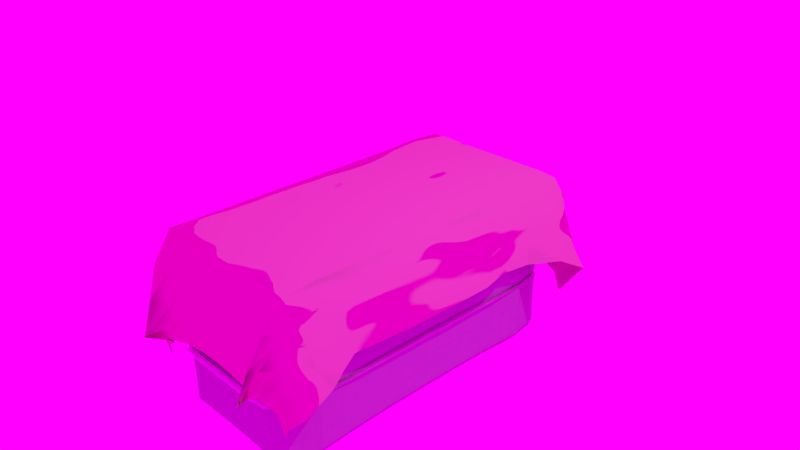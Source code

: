 # Source: bed.blend  (saved by Blender 2.68.0; exported with 4.5.12 LTS)
import bpy
from mathutils import Matrix  # noqa: F401  (used for matrix-valued properties, if any)

bpy.ops.wm.read_factory_settings(use_empty=True)
scene = bpy.context.scene
scene.name = 'Scene'

# ---- collections
col_collection_1 = bpy.data.collections.new('Collection 1'); scene.collection.children.link(col_collection_1)

# ---- images (referenced by path relative to the original .blend; pixels are not part of the script)
import os
ASSET_DIR = os.environ.get("B2B_ASSET_DIR", "")  # directory of the original .blend (textures are referenced by path, not embedded)
HERE = os.path.dirname(os.path.abspath(__file__))  # packed textures are extracted next to this script under _unpacked/

def load_image(name, relpath, width, height, colorspace="sRGB"):
    """Load a texture the original file referenced (path relative to the .blend, or extracted next to this script)."""
    p = next((c for c in (os.path.join(HERE, relpath), os.path.join(ASSET_DIR, relpath)) if relpath and os.path.exists(c)), "")
    if p:
        img = bpy.data.images.load(p, check_existing=True)
        img.name = name
    else:  # same state as the original file: an image datablock whose file is absent (Cycles renders it pink)
        img = bpy.data.images.new(name, width, height)
        img.source = "FILE"
        img.filepath = "//" + (relpath or name)
    img.colorspace_settings.name = colorspace
    return img
img_sky_cloudy_free_hdr = load_image('sky_cloudy_free.hdr', 'sky_cloudy_free.hdr', 1024, 1024, 'Linear Rec.709')

# ---- materials (node trees are filled in below, after node groups)
mat_base = bpy.data.materials.new('base')
mat_base.alpha_threshold = 0.0
mat_base.preview_render_type = 'CUBE'
mat_base.roughness = 0.5
mat_base.line_color = (0.0, 0.0, 0.0, 1.0)
mat_border = bpy.data.materials.new('border')
mat_border.alpha_threshold = 0.0
mat_border.roughness = 0.5
mat_border.line_color = (0.0, 0.0, 0.0, 1.0)
mat_lencol = bpy.data.materials.new('lencol')
mat_lencol.alpha_threshold = 0.0
mat_lencol.roughness = 0.5
mat_lencol.line_color = (0.0, 0.0, 0.0, 1.0)

# ---- material node trees
mat_base.use_nodes = True; mat_base.node_tree.nodes.clear()
_N = mat_base.node_tree.nodes; _L = mat_base.node_tree.links
n0 = _N.new('ShaderNodeOutputMaterial'); n0.name = 'Material Output'; n0.location = (300, 300)
n1 = _N.new('ShaderNodeBsdfDiffuse'); n1.name = 'Diffuse BSDF'; n1.location = (100, 300)
n1.inputs[0].default_value = (0.5838, 0.5638, 0.6038, 1.0)
n1.inputs[1].default_value = 0.016
n2 = _N.new('ShaderNodeTexChecker'); n2.name = 'Checker Texture'; n2.location = (110, 300)
n2.inputs[1].default_value = (0.3913, 0.3796, 0.9699, 1.0)
n2.inputs[2].default_value = (0.9699, 0.9699, 0.9699, 1.0)
n3 = _N.new('ShaderNodeTexCoord'); n3.name = 'Texture Coordinate'; n3.location = (-80, 300)
n4 = _N.new('ShaderNodeDisplacement'); n4.name = 'Displacement'; n4.location = (0, 0)
n4.inputs[1].default_value = 0.0
n4.inputs[2].default_value = 0.1
_L.new(n1.outputs[0], n0.inputs[0])
_L.new(n3.outputs[3], n2.inputs[0])
_L.new(n2.outputs[1], n4.inputs[0])
_L.new(n4.outputs[0], n0.inputs[2])
n0.is_active_output = True
mat_border.use_nodes = True; mat_border.node_tree.nodes.clear()
_N = mat_border.node_tree.nodes; _L = mat_border.node_tree.links
n0 = _N.new('ShaderNodeOutputMaterial'); n0.name = 'Material Output'; n0.location = (300, 300)
n1 = _N.new('ShaderNodeSubsurfaceScattering'); n1.name = 'Subsurface Scattering'; n1.location = (100, 300)
n1.inputs[0].default_value = (0.6647, 0.7357, 0.5557, 1.0)
n1.inputs[1].default_value = 1.0
n1.inputs[2].default_value = (1.0, 1.0, 1.0)
_L.new(n1.outputs[0], n0.inputs[0])
n0.is_active_output = True
mat_lencol.use_nodes = True; mat_lencol.node_tree.nodes.clear()
_N = mat_lencol.node_tree.nodes; _L = mat_lencol.node_tree.links
n0 = _N.new('ShaderNodeOutputMaterial'); n0.name = 'Material Output'; n0.location = (300, 300)
n1 = _N.new('ShaderNodeBsdfToon'); n1.name = 'Toon BSDF'; n1.location = (100, 300)
n1.inputs[0].default_value = (0.8, 0.6373, 0.5325, 1.0)
n1.inputs[1].default_value = 0.698
n2 = _N.new('ShaderNodeTexNoise'); n2.name = 'Musgrave Texture'; n2.location = (100, 300)
n2.width = 150
n2.noise_type = 'HETERO_TERRAIN'
n2.normalize = False
n2.inputs[3].default_value = 1.0
n2.inputs[4].default_value = 1.0
n2.inputs[5].default_value = 1.0
n3 = _N.new('ShaderNodeDisplacement'); n3.name = 'Displacement'; n3.location = (0, 0)
n3.inputs[1].default_value = 0.0
n3.inputs[2].default_value = 0.1
_L.new(n1.outputs[0], n0.inputs[0])
_L.new(n2.outputs[0], n3.inputs[0])
_L.new(n3.outputs[0], n0.inputs[2])
n0.is_active_output = True

# ---- world
world_world = bpy.data.worlds.new('World'); scene.world = world_world
world_world.use_nodes = True; world_world.node_tree.nodes.clear()
_N = world_world.node_tree.nodes; _L = world_world.node_tree.links
n0 = _N.new('ShaderNodeOutputWorld'); n0.name = 'World Output'; n0.location = (300, 300)
n1 = _N.new('ShaderNodeBackground'); n1.name = 'Background'; n1.location = (10, 300)
n1.inputs[0].default_value = (0.05088, 0.05088, 0.05088, 1.0)
n2 = _N.new('ShaderNodeBackground'); n2.name = 'Background.001'; n2.location = (110, 300)
n3 = _N.new('ShaderNodeTexImage'); n3.name = 'Image Texture'; n3.location = (-80, 300)
n3.width = 140
n3.image = img_sky_cloudy_free_hdr
n4 = _N.new('ShaderNodeTexCoord'); n4.name = 'Texture Coordinate'; n4.location = (-270, 300)
_L.new(n2.outputs[0], n0.inputs[0])
_L.new(n3.outputs[0], n2.inputs[0])
_L.new(n4.outputs[5], n3.inputs[0])
n0.is_active_output = True
world_world.color = (0.05088, 0.05088, 0.05088)
world_world.use_sun_shadow = False
world_world.sun_shadow_jitter_overblur = 0.0
world_world.cycles.sampling_method = 'MANUAL'
world_world.cycles.sample_map_resolution = 256

# ---- cameras
cam_camera = bpy.data.cameras.new('Camera')
cam_camera.clip_end = 100.0
cam_camera.lens = 35.0
cam_camera.sensor_width = 32.0
cam_camera.sensor_height = 18.0
cam_camera.ortho_scale = 7.314
cam_camera.dof.focus_distance = 0.0

# ---- lights
light_lamp = bpy.data.lights.new('Lamp', 'POINT')
light_lamp.transmission_factor = 0.0
light_lamp.cutoff_distance = 30.0
light_lamp.energy = 100.0
light_lamp.shadow_buffer_clip_start = 1.001
light_lamp.shadow_soft_size = 0.1
light_lamp.shadow_maximum_resolution = 0.006
light_lamp.use_absolute_resolution = True
light_lamp.cycles.use_multiple_importance_sampling = False

# ---- meshes
me_cube_002 = bpy.data.meshes.new('Cube.002')
me_cube_002.from_pydata([(-0.9512, -2.121, 0.5039), (-0.9512, 2.121, 0.5039), (0.9512, 2.121, 0.5039), (0.9512, -2.121, 0.5039), (-0.9512, -2.121, 1.405), (-0.9512, 2.121, 1.405), (0.9512, 2.121, 1.405), (0.9512, -2.121, 1.405), (-0.9566, 0.0, 1.405), (-0.9676, 2.159, 0.9547), (-0.9566, 0.0, 0.5044), (-0.9676, -2.159, 0.9547), (0.0, 2.157, 1.411), (0.9676, 2.159, 0.9547), (0.0, 2.157, 0.4982), (0.9566, 0.0, 1.405), (0.9676, -2.159, 0.9547), (0.9566, 0.0, 0.5044), (0.0, -2.157, 1.411), (0.0, -2.157, 0.4982), (-1.0, 0.0, 0.9547), (0.0, 2.26, 0.9547), (1.0, 0.0, 0.9547), (0.0, -2.26, 0.9547), (0.0, 0.0, 0.487), (0.0, 0.0, 1.422), (-0.9665, 1.142, 1.412), (-0.9702, 2.162, 0.7175), (-0.9665, -1.142, 0.4973), (-0.9702, -2.162, 1.192), (0.5063, 2.161, 1.414), (0.9702, 2.162, 0.7175), (-0.5063, 2.161, 0.4952), (0.9665, -1.142, 1.412), (0.9702, -2.162, 0.7175), (0.9665, 1.142, 0.4973), (-0.5063, -2.161, 1.414), (0.5063, -2.161, 0.4952), (-0.9665, -1.142, 1.412), (-0.9702, 2.162, 1.192), (-0.9665, 1.142, 0.4973), (-0.9702, -2.162, 0.7175), (-0.5063, 2.161, 1.414), (0.9702, 2.162, 1.192), (0.5063, 2.161, 0.4952), (0.9665, 1.142, 1.412), (0.9702, -2.162, 1.192), (0.9665, -1.142, 0.4973), (0.5063, -2.161, 1.414), (-0.5063, -2.161, 0.4952), (-1.004, 0.0, 0.7176), (-1.004, 0.0, 1.192), (-1.015, -1.146, 0.9547), (-1.015, 1.146, 0.9547), (0.0, 2.265, 0.7176), (0.0, 2.265, 1.192), (-0.5068, 2.267, 0.9547), (0.5068, 2.267, 0.9547), (1.004, 0.0, 0.7176), (1.004, 0.0, 1.192), (1.015, 1.146, 0.9547), (1.015, -1.146, 0.9547), (0.0, -2.265, 0.7176), (0.0, -2.265, 1.192), (0.5068, -2.267, 0.9547), (-0.5068, -2.267, 0.9547), (0.5068, 0.0, 0.4821), (-0.5068, 0.0, 0.4821), (0.0, -1.146, 0.4758), (0.0, 1.146, 0.4758), (-0.5068, 0.0, 1.427), (0.5068, 0.0, 1.427), (0.0, -1.146, 1.434), (0.0, 1.146, 1.434), (-1.02, 1.146, 0.717), (0.507, 2.272, 0.7174), (1.02, -1.146, 0.717), (-0.507, -2.272, 0.7174), (0.5076, 1.146, 0.4712), (-0.5076, 1.146, 1.438), (-1.02, -1.146, 0.717), (-1.02, -1.146, 1.192), (-1.02, 1.146, 1.192), (-0.507, 2.272, 0.7174), (-0.507, 2.272, 1.192), (0.507, 2.272, 1.192), (1.02, 1.146, 0.717), (1.02, 1.146, 1.192), (1.02, -1.146, 1.192), (0.507, -2.272, 0.7174), (0.507, -2.272, 1.192), (-0.507, -2.272, 1.192), (0.5076, -1.146, 0.4712), (-0.5076, -1.146, 0.4712), (-0.5076, 1.146, 0.4712), (-0.5076, -1.146, 1.438), (0.5076, -1.146, 1.438), (0.5076, 1.146, 1.438), (-0.9858, 1.726, 1.426), (-0.9732, 2.163, 0.5925), (-0.9858, -1.726, 0.483), (-0.9732, -2.163, 1.317), (0.7691, 2.166, 1.419), (0.9732, 2.163, 0.5925), (-0.7691, 2.166, 0.4902), (0.9858, -1.726, 1.426), (0.9732, -2.163, 0.5925), (0.9858, 1.726, 0.483), (-0.7691, -2.166, 1.419), (0.7691, -2.166, 0.4902), (-0.9858, -1.726, 1.426), (-0.9732, 2.163, 1.317), (-0.9858, 1.726, 0.483), (-0.9732, -2.163, 0.5925), (-0.7691, 2.166, 1.419), (0.9732, 2.163, 1.317), (0.7691, 2.166, 0.4902), (0.9858, 1.726, 1.426), (0.9732, -2.163, 1.317), (0.9858, -1.726, 0.483), (0.7691, -2.166, 1.419), (-0.7691, -2.166, 0.4902), (-1.011, 0.0, 0.5952), (-1.011, 0.0, 1.314), (-1.046, -1.736, 0.9547), (-1.001, 0.5664, 0.9547), (0.0, 2.267, 0.5947), (0.0, 2.267, 1.315), (-0.7691, 2.275, 0.9547), (0.2506, 2.261, 0.9547), (1.011, 0.0, 0.5952), (1.011, 0.0, 1.314), (1.046, 1.736, 0.9547), (1.001, -0.5664, 0.9547), (0.0, -2.267, 0.5947), (0.0, -2.267, 1.315), (0.7691, -2.275, 0.9547), (-0.2506, -2.261, 0.9547), (0.7681, 0.0, 0.4729), (-0.7681, 0.0, 0.4729), (0.0, -1.736, 0.4532), (0.0, 0.5664, 0.4861), (-0.7681, 0.0, 1.436), (0.7681, 0.0, 1.436), (0.0, -1.736, 1.456), (0.0, 0.5664, 1.423), (-0.9575, 0.566, 1.406), (-0.9679, 2.159, 0.8376), (-0.9575, -0.566, 0.5038), (-0.9679, -2.159, 1.072), (0.2504, 2.157, 1.411), (0.9679, 2.159, 0.8376), (-0.2504, 2.157, 0.4979), (0.9575, -0.566, 1.406), (0.9679, -2.159, 0.8376), (0.9575, 0.566, 0.5038), (-0.2504, -2.157, 1.411), (0.2504, -2.157, 0.4979), (-0.9575, -0.566, 1.406), (-0.9679, 2.159, 1.072), (-0.9575, 0.566, 0.5038), (-0.9679, -2.159, 0.8376), (-0.2504, 2.157, 1.411), (0.9679, 2.159, 1.072), (0.2504, 2.157, 0.4979), (0.9575, 0.566, 1.406), (0.9679, -2.159, 1.072), (0.9575, -0.566, 0.5038), (0.2504, -2.157, 1.411), (-0.2504, -2.157, 0.4979), (-1.0, 0.0, 0.8375), (-1.0, 0.0, 1.072), (-1.001, -0.5664, 0.9547), (-1.046, 1.736, 0.9547), (0.0, 2.261, 0.8375), (0.0, 2.261, 1.072), (-0.2506, 2.261, 0.9547), (0.7691, 2.275, 0.9547), (1.0, 0.0, 0.8375), (1.0, 0.0, 1.072), (1.001, 0.5664, 0.9547), (1.046, -1.736, 0.9547), (0.0, -2.261, 0.8375), (0.0, -2.261, 1.072), (0.2506, -2.261, 0.9547), (-0.7691, -2.275, 0.9547), (0.2506, 0.0, 0.4866), (-0.2506, 0.0, 0.4866), (0.0, -0.5664, 0.4861), (0.0, 1.736, 0.4532), (-0.2506, 0.0, 1.423), (0.2506, 0.0, 1.423), (0.0, -0.5664, 1.423), (0.0, 1.736, 1.456), (-1.024, 1.145, 0.5917), (-1.016, 1.146, 0.8375), (-1.006, 0.5664, 0.7176), (-1.048, 1.736, 0.7148), (0.5073, 2.273, 0.5933), (0.5068, 2.268, 0.8375), (0.2506, 2.265, 0.7176), (0.7699, 2.278, 0.7166), (1.024, -1.145, 0.5917), (1.016, -1.146, 0.8375), (1.006, -0.5664, 0.7176), (1.048, -1.736, 0.7148), (-0.5073, -2.273, 0.5933), (-0.5068, -2.268, 0.8375), (-0.2506, -2.265, 0.7176), (-0.7699, -2.278, 0.7166), (0.7728, 1.146, 0.4635), (0.2506, 1.146, 0.4754), (0.5068, 0.5664, 0.4811), (0.5105, 1.737, 0.4499), (-0.7728, 1.146, 1.446), (-0.2506, 1.146, 1.434), (-0.5068, 0.5664, 1.428), (-0.5105, 1.737, 1.459), (-1.024, -1.145, 0.5917), (-1.016, -1.146, 0.8375), (-1.048, -1.736, 0.7148), (-1.006, -0.5664, 0.7176), (-1.016, -1.146, 1.072), (-1.024, -1.145, 1.318), (-1.048, -1.736, 1.195), (-1.006, -0.5664, 1.192), (-1.016, 1.146, 1.072), (-1.024, 1.145, 1.318), (-1.006, 0.5664, 1.192), (-1.048, 1.736, 1.195), (-0.5073, 2.273, 0.5933), (-0.5068, 2.268, 0.8375), (-0.7699, 2.278, 0.7166), (-0.2506, 2.265, 0.7176), (-0.5068, 2.268, 1.072), (-0.5073, 2.273, 1.316), (-0.7699, 2.278, 1.193), (-0.2506, 2.265, 1.192), (0.5068, 2.268, 1.072), (0.5073, 2.273, 1.316), (0.2506, 2.265, 1.192), (0.7699, 2.278, 1.193), (1.024, 1.145, 0.5917), (1.016, 1.146, 0.8375), (1.048, 1.736, 0.7148), (1.006, 0.5664, 0.7176), (1.016, 1.146, 1.072), (1.024, 1.145, 1.318), (1.048, 1.736, 1.195), (1.006, 0.5664, 1.192), (1.016, -1.146, 1.072), (1.024, -1.145, 1.318), (1.006, -0.5664, 1.192), (1.048, -1.736, 1.195), (0.5073, -2.273, 0.5933), (0.5068, -2.268, 0.8375), (0.7699, -2.278, 0.7166), (0.2506, -2.265, 0.7176), (0.5068, -2.268, 1.072), (0.5073, -2.273, 1.316), (0.7699, -2.278, 1.193), (0.2506, -2.265, 1.192), (-0.5068, -2.268, 1.072), (-0.5073, -2.273, 1.316), (-0.2506, -2.265, 1.192), (-0.7699, -2.278, 1.193), (0.7728, -1.146, 0.4635), (0.2506, -1.146, 0.4754), (0.5105, -1.737, 0.4499), (0.5068, -0.5664, 0.4811), (-0.2506, -1.146, 0.4754), (-0.7728, -1.146, 0.4635), (-0.5105, -1.737, 0.4499), (-0.5068, -0.5664, 0.4811), (-0.2506, 1.146, 0.4754), (-0.7728, 1.146, 0.4635), (-0.5068, 0.5664, 0.4811), (-0.5105, 1.737, 0.4499), (-0.7728, -1.146, 1.446), (-0.2506, -1.146, 1.434), (-0.5105, -1.737, 1.459), (-0.5068, -0.5664, 1.428), (0.2506, -1.146, 1.434), (0.7728, -1.146, 1.446), (0.5105, -1.737, 1.459), (0.5068, -0.5664, 1.428), (0.2506, 1.146, 1.434), (0.7728, 1.146, 1.446), (0.5068, 0.5664, 1.428), (0.5105, 1.737, 1.459), (-1.048, 1.734, 0.5841), (0.7716, 2.276, 0.5903), (1.048, -1.734, 0.5841), (-0.7716, -2.276, 0.5903), (0.7826, 1.737, 0.4462), (-0.7826, 1.737, 1.463), (-1.012, -0.5664, 0.5949), (-1.002, -0.5664, 1.072), (-1.046, 1.736, 1.072), (-0.2506, 2.267, 0.5946), (-0.2506, 2.261, 1.072), (0.7691, 2.275, 1.072), (1.012, 0.5664, 0.5949), (1.002, 0.5664, 1.072), (1.046, -1.736, 1.072), (0.2506, -2.267, 0.5946), (0.2506, -2.261, 1.072), (-0.7691, -2.275, 1.072), (0.7685, -0.5665, 0.4721), (-0.2506, -0.5664, 0.4857), (-0.251, 1.736, 0.4529), (-0.7685, -0.5665, 1.437), (0.2506, -0.5664, 1.424), (0.251, 1.736, 1.456), (-1.012, 0.5664, 0.5949), (-1.002, 0.5664, 0.8375), (-1.046, 1.736, 0.8372), (0.2506, 2.267, 0.5946), (0.2506, 2.261, 0.8375), (0.7691, 2.275, 0.8374), (1.012, -0.5664, 0.5949), (1.002, -0.5664, 0.8375), (1.046, -1.736, 0.8372), (-0.2506, -2.267, 0.5946), (-0.2506, -2.261, 0.8375), (-0.7691, -2.275, 0.8374), (0.7685, 0.5665, 0.4721), (0.2506, 0.5664, 0.4857), (0.251, 1.736, 0.4529), (-0.7685, 0.5665, 1.437), (-0.2506, 0.5664, 1.424), (-0.251, 1.736, 1.456), (-1.048, -1.734, 0.5841), (-1.046, -1.736, 0.8372), (-1.002, -0.5664, 0.8375), (-1.046, -1.736, 1.072), (-1.048, -1.734, 1.325), (-1.012, -0.5664, 1.314), (-1.002, 0.5664, 1.072), (-1.012, 0.5664, 1.314), (-1.048, 1.734, 1.325), (-0.7716, 2.276, 0.5903), (-0.7691, 2.275, 0.8374), (-0.2506, 2.261, 0.8375), (-0.7691, 2.275, 1.072), (-0.7716, 2.276, 1.319), (-0.2506, 2.267, 1.315), (0.2506, 2.261, 1.072), (0.2506, 2.267, 1.315), (0.7716, 2.276, 1.319), (1.048, 1.734, 0.5841), (1.046, 1.736, 0.8372), (1.002, 0.5664, 0.8375), (1.046, 1.736, 1.072), (1.048, 1.734, 1.325), (1.012, 0.5664, 1.314), (1.002, -0.5664, 1.072), (1.012, -0.5664, 1.314), (1.048, -1.734, 1.325), (0.7716, -2.276, 0.5903), (0.7691, -2.275, 0.8374), (0.2506, -2.261, 0.8375), (0.7691, -2.275, 1.072), (0.7716, -2.276, 1.319), (0.2506, -2.267, 1.315), (-0.2506, -2.261, 1.072), (-0.2506, -2.267, 1.315), (-0.7716, -2.276, 1.319), (0.7826, -1.737, 0.4462), (0.251, -1.736, 0.4529), (0.2506, -0.5664, 0.4857), (-0.251, -1.736, 0.4529), (-0.7826, -1.737, 0.4462), (-0.7685, -0.5665, 0.4721), (-0.2506, 0.5664, 0.4857), (-0.7685, 0.5665, 0.4721), (-0.7826, 1.737, 0.4462), (-0.7826, -1.737, 1.463), (-0.251, -1.736, 1.456), (-0.2506, -0.5664, 1.424), (0.251, -1.736, 1.456), (0.7826, -1.737, 1.463), (0.7685, -0.5665, 1.437), (0.2506, 0.5664, 1.424), (0.7685, 0.5665, 1.437), (0.7826, 1.737, 1.463), (-0.9672, -2.15, 1.39), (-0.9672, 2.15, 1.39), (0.9672, 2.15, 1.39), (0.9672, -2.15, 1.39), (-1.027, 3.972e-11, 1.383), (-1.986e-11, 2.31, 1.388), (1.027, 3.972e-11, 1.383), (-1.986e-11, -2.31, 1.388), (-1.038, 1.203, 1.39), (0.5344, 2.312, 1.391), (1.038, -1.203, 1.39), (-0.5344, -2.312, 1.391), (-1.038, -1.203, 1.39), (-0.5344, 2.312, 1.391), (1.038, 1.203, 1.39), (0.5344, -2.312, 1.391), (-1.036, 1.764, 1.396), (-0.9807, -2.176, 1.342), (0.7875, 2.288, 1.392), (1.036, -1.764, 1.396), (-0.7875, -2.288, 1.392), (-1.036, -1.764, 1.396), (-0.9807, 2.176, 1.342), (-0.7875, 2.288, 1.392), (0.9807, 2.176, 1.342), (1.036, 1.764, 1.396), (0.9807, -2.176, 1.342), (0.7875, -2.288, 1.392), (-1.055, 3.972e-11, 1.336), (-1.986e-11, 2.367, 1.338), (1.055, 3.972e-11, 1.336), (-1.986e-11, -2.367, 1.338), (-1.03, 0.6013, 1.385), (0.2664, 2.311, 1.389), (1.03, -0.6013, 1.385), (-0.2664, -2.311, 1.389), (-1.03, -0.6013, 1.385), (-0.2664, 2.311, 1.389), (1.03, 0.6013, 1.385), (0.2664, -2.311, 1.389), (-1.067, -1.206, 1.341), (-1.067, 1.206, 1.341), (-0.5355, 2.367, 1.34), (0.5355, 2.367, 1.34), (1.067, 1.206, 1.341), (1.067, -1.206, 1.341), (0.5355, -2.367, 1.34), (-0.5355, -2.367, 1.34), (-1.062, -1.773, 1.345), (-1.058, -0.6019, 1.337), (-1.058, 0.6019, 1.337), (-1.062, 1.773, 1.345), (-0.7917, 2.336, 1.342), (-0.2666, 2.368, 1.338), (0.2666, 2.368, 1.338), (0.7917, 2.336, 1.342), (1.062, 1.773, 1.345), (1.058, 0.6019, 1.337), (1.058, -0.6019, 1.337), (1.062, -1.773, 1.345), (0.7917, -2.336, 1.342), (0.2666, -2.368, 1.338), (-0.2666, -2.368, 1.338), (-0.7917, -2.336, 1.342), (-0.9512, -2.121, -0.3185), (-0.9512, 2.121, -0.3185), (0.9512, 2.121, -0.3185), (0.9512, -2.121, -0.3185), (-0.9512, -2.121, 0.5831), (-0.9512, 2.121, 0.5831), (0.9512, 2.121, 0.5831), (0.9512, -2.121, 0.5831), (-0.9566, 0.0, 0.5826), (-0.9676, 2.159, 0.1323), (-0.9566, 0.0, -0.3179), (-0.9676, -2.159, 0.1323), (0.0, 2.157, 0.5888), (0.9676, 2.159, 0.1323), (0.0, 2.157, -0.3241), (0.9566, 0.0, 0.5826), (0.9676, -2.159, 0.1323), (0.9566, 0.0, -0.3179), (0.0, -2.157, 0.5888), (0.0, -2.157, -0.3241), (-1.0, 0.0, 0.1323), (0.0, 2.26, 0.1323), (1.0, 0.0, 0.1323), (0.0, -2.26, 0.1323), (0.0, 0.0, -0.3354), (0.0, 0.0, 0.6), (-0.9665, 1.142, 0.5897), (-0.9702, 2.162, -0.1048), (-0.9665, -1.142, -0.3251), (-0.9702, -2.162, 0.3695), (0.5063, 2.161, 0.5918), (0.9702, 2.162, -0.1048), (-0.5063, 2.161, -0.3271), (0.9665, -1.142, 0.5897), (0.9702, -2.162, -0.1048), (0.9665, 1.142, -0.3251), (-0.5063, -2.161, 0.5918), (0.5063, -2.161, -0.3271), (-0.9665, -1.142, 0.5897), (-0.9702, 2.162, 0.3695), (-0.9665, 1.142, -0.3251), (-0.9702, -2.162, -0.1048), (-0.5063, 2.161, 0.5918), (0.9702, 2.162, 0.3695), (0.5063, 2.161, -0.3271), (0.9665, 1.142, 0.5897), (0.9702, -2.162, 0.3695), (0.9665, -1.142, -0.3251), (0.5063, -2.161, 0.5918), (-0.5063, -2.161, -0.3271), (-1.004, 0.0, -0.1047), (-1.004, 0.0, 0.3694), (-1.015, -1.146, 0.1323), (-1.015, 1.146, 0.1323), (0.0, 2.265, -0.1047), (0.0, 2.265, 0.3694), (-0.5068, 2.267, 0.1323), (0.5068, 2.267, 0.1323), (1.004, 0.0, -0.1047), (1.004, 0.0, 0.3694), (1.015, 1.146, 0.1323), (1.015, -1.146, 0.1323), (0.0, -2.265, -0.1047), (0.0, -2.265, 0.3694), (0.5068, -2.267, 0.1323), (-0.5068, -2.267, 0.1323), (0.5068, 0.0, -0.3403), (-0.5068, 0.0, -0.3403), (0.0, -1.146, -0.3465), (0.0, 1.146, -0.3465), (-0.5068, 0.0, 0.6049), (0.5068, 0.0, 0.6049), (0.0, -1.146, 0.6112), (0.0, 1.146, 0.6112), (-1.02, 1.146, -0.1053), (0.507, 2.272, -0.105), (1.02, -1.146, -0.1053), (-0.507, -2.272, -0.105), (0.5076, 1.146, -0.3512), (-0.5076, 1.146, 0.6158), (-1.02, -1.146, -0.1053), (-1.02, -1.146, 0.37), (-1.02, 1.146, 0.37), (-0.507, 2.272, -0.105), (-0.507, 2.272, 0.3696), (0.507, 2.272, 0.3696), (1.02, 1.146, -0.1053), (1.02, 1.146, 0.37), (1.02, -1.146, 0.37), (0.507, -2.272, -0.105), (0.507, -2.272, 0.3696), (-0.507, -2.272, 0.3696), (0.5076, -1.146, -0.3512), (-0.5076, -1.146, -0.3512), (-0.5076, 1.146, -0.3512), (-0.5076, -1.146, 0.6158), (0.5076, -1.146, 0.6158), (0.5076, 1.146, 0.6158), (-0.9858, 1.726, 0.604), (-0.9732, 2.163, -0.2298), (-0.9858, -1.726, -0.3393), (-0.9732, -2.163, 0.4945), (0.7691, 2.166, 0.5968), (0.9732, 2.163, -0.2298), (-0.7691, 2.166, -0.3322), (0.9858, -1.726, 0.604), (0.9732, -2.163, -0.2298), (0.9858, 1.726, -0.3393), (-0.7691, -2.166, 0.5968), (0.7691, -2.166, -0.3322), (-0.9858, -1.726, 0.604), (-0.9732, 2.163, 0.4945), (-0.9858, 1.726, -0.3393), (-0.9732, -2.163, -0.2298), (-0.7691, 2.166, 0.5968), (0.9732, 2.163, 0.4945), (0.7691, 2.166, -0.3322), (0.9858, 1.726, 0.604), (0.9732, -2.163, 0.4945), (0.9858, -1.726, -0.3393), (0.7691, -2.166, 0.5968), (-0.7691, -2.166, -0.3322), (-1.011, 0.0, -0.2272), (-1.011, 0.0, 0.4918), (-1.046, -1.736, 0.1323), (-1.001, 0.5664, 0.1323), (0.0, 2.267, -0.2277), (0.0, 2.267, 0.4923), (-0.7691, 2.275, 0.1323), (0.2506, 2.261, 0.1323), (1.011, 0.0, -0.2272), (1.011, 0.0, 0.4918), (1.046, 1.736, 0.1323), (1.001, -0.5664, 0.1323), (0.0, -2.267, -0.2277), (0.0, -2.267, 0.4923), (0.7691, -2.275, 0.1323), (-0.2506, -2.261, 0.1323), (0.7681, 0.0, -0.3494), (-0.7681, 0.0, -0.3494), (0.0, -1.736, -0.3691), (0.0, 0.5664, -0.3363), (-0.7681, 0.0, 0.6141), (0.7681, 0.0, 0.6141), (0.0, -1.736, 0.6338), (0.0, 0.5664, 0.6009), (-0.9575, 0.566, 0.5832), (-0.9679, 2.159, 0.01522), (-0.9575, -0.566, -0.3185), (-0.9679, -2.159, 0.2494), (0.2504, 2.157, 0.5891), (0.9679, 2.159, 0.01522), (-0.2504, 2.157, -0.3244), (0.9575, -0.566, 0.5832), (0.9679, -2.159, 0.01522), (0.9575, 0.566, -0.3185), (-0.2504, -2.157, 0.5891), (0.2504, -2.157, -0.3244), (-0.9575, -0.566, 0.5832), (-0.9679, 2.159, 0.2494), (-0.9575, 0.566, -0.3185), (-0.9679, -2.159, 0.01522), (-0.2504, 2.157, 0.5891), (0.9679, 2.159, 0.2494), (0.2504, 2.157, -0.3244), (0.9575, 0.566, 0.5832), (0.9679, -2.159, 0.2494), (0.9575, -0.566, -0.3185), (0.2504, -2.157, 0.5891), (-0.2504, -2.157, -0.3244), (-1.0, 0.0, 0.01513), (-1.0, 0.0, 0.2495), (-1.001, -0.5664, 0.1323), (-1.046, 1.736, 0.1323), (0.0, 2.261, 0.01513), (0.0, 2.261, 0.2495), (-0.2506, 2.261, 0.1323), (0.7691, 2.275, 0.1323), (1.0, 0.0, 0.01513), (1.0, 0.0, 0.2495), (1.001, 0.5664, 0.1323), (1.046, -1.736, 0.1323), (0.0, -2.261, 0.01513), (0.0, -2.261, 0.2495), (0.2506, -2.261, 0.1323), (-0.7691, -2.275, 0.1323), (0.2506, 0.0, -0.3358), (-0.2506, 0.0, -0.3358), (0.0, -0.5664, -0.3363), (0.0, 1.736, -0.3691), (-0.2506, 0.0, 0.6004), (0.2506, 0.0, 0.6004), (0.0, -0.5664, 0.6009), (0.0, 1.736, 0.6338), (-1.024, 1.145, -0.2307), (-1.016, 1.146, 0.01513), (-1.006, 0.5664, -0.1047), (-1.048, 1.736, -0.1075), (0.5073, 2.273, -0.2291), (0.5068, 2.268, 0.01513), (0.2506, 2.265, -0.1047), (0.7699, 2.278, -0.1058), (1.024, -1.145, -0.2307), (1.016, -1.146, 0.01513), (1.006, -0.5664, -0.1047), (1.048, -1.736, -0.1075), (-0.5073, -2.273, -0.2291), (-0.5068, -2.268, 0.01513), (-0.2506, -2.265, -0.1047), (-0.7699, -2.278, -0.1058), (0.7728, 1.146, -0.3588), (0.2506, 1.146, -0.3469), (0.5068, 0.5664, -0.3412), (0.5105, 1.737, -0.3725), (-0.7728, 1.146, 0.6235), (-0.2506, 1.146, 0.6116), (-0.5068, 0.5664, 0.6059), (-0.5105, 1.737, 0.6371), (-1.024, -1.145, -0.2307), (-1.016, -1.146, 0.01513), (-1.048, -1.736, -0.1075), (-1.006, -0.5664, -0.1047), (-1.016, -1.146, 0.2495), (-1.024, -1.145, 0.4953), (-1.048, -1.736, 0.3722), (-1.006, -0.5664, 0.3694), (-1.016, 1.146, 0.2495), (-1.024, 1.145, 0.4953), (-1.006, 0.5664, 0.3694), (-1.048, 1.736, 0.3722), (-0.5073, 2.273, -0.2291), (-0.5068, 2.268, 0.01513), (-0.7699, 2.278, -0.1058), (-0.2506, 2.265, -0.1047), (-0.5068, 2.268, 0.2495), (-0.5073, 2.273, 0.4937), (-0.7699, 2.278, 0.3704), (-0.2506, 2.265, 0.3694), (0.5068, 2.268, 0.2495), (0.5073, 2.273, 0.4937), (0.2506, 2.265, 0.3694), (0.7699, 2.278, 0.3704), (1.024, 1.145, -0.2307), (1.016, 1.146, 0.01513), (1.048, 1.736, -0.1075), (1.006, 0.5664, -0.1047), (1.016, 1.146, 0.2495), (1.024, 1.145, 0.4953), (1.048, 1.736, 0.3722), (1.006, 0.5664, 0.3694), (1.016, -1.146, 0.2495), (1.024, -1.145, 0.4953), (1.006, -0.5664, 0.3694), (1.048, -1.736, 0.3722), (0.5073, -2.273, -0.2291), (0.5068, -2.268, 0.01513), (0.7699, -2.278, -0.1058), (0.2506, -2.265, -0.1047), (0.5068, -2.268, 0.2495), (0.5073, -2.273, 0.4937), (0.7699, -2.278, 0.3704), (0.2506, -2.265, 0.3694), (-0.5068, -2.268, 0.2495), (-0.5073, -2.273, 0.4937), (-0.2506, -2.265, 0.3694), (-0.7699, -2.278, 0.3704), (0.7728, -1.146, -0.3588), (0.2506, -1.146, -0.3469), (0.5105, -1.737, -0.3725), (0.5068, -0.5664, -0.3412), (-0.2506, -1.146, -0.3469), (-0.7728, -1.146, -0.3588), (-0.5105, -1.737, -0.3725), (-0.5068, -0.5664, -0.3412), (-0.2506, 1.146, -0.3469), (-0.7728, 1.146, -0.3588), (-0.5068, 0.5664, -0.3412), (-0.5105, 1.737, -0.3725), (-0.7728, -1.146, 0.6235), (-0.2506, -1.146, 0.6116), (-0.5105, -1.737, 0.6371), (-0.5068, -0.5664, 0.6059), (0.2506, -1.146, 0.6116), (0.7728, -1.146, 0.6235), (0.5105, -1.737, 0.6371), (0.5068, -0.5664, 0.6059), (0.2506, 1.146, 0.6116), (0.7728, 1.146, 0.6235), (0.5068, 0.5664, 0.6059), (0.5105, 1.737, 0.6371), (-1.048, 1.734, -0.2383), (0.7716, 2.276, -0.2321), (1.048, -1.734, -0.2383), (-0.7716, -2.276, -0.2321), (0.7826, 1.737, -0.3762), (-0.7826, 1.737, 0.6408), (-1.012, -0.5664, -0.2275), (-1.002, -0.5664, 0.2495), (-1.046, 1.736, 0.2498), (-0.2506, 2.267, -0.2278), (-0.2506, 2.261, 0.2495), (0.7691, 2.275, 0.2496), (1.012, 0.5664, -0.2275), (1.002, 0.5664, 0.2495), (1.046, -1.736, 0.2498), (0.2506, -2.267, -0.2278), (0.2506, -2.261, 0.2495), (-0.7691, -2.275, 0.2496), (0.7685, -0.5665, -0.3502), (-0.2506, -0.5664, -0.3367), (-0.251, 1.736, -0.3694), (-0.7685, -0.5665, 0.6149), (0.2506, -0.5664, 0.6013), (0.251, 1.736, 0.6341), (-1.012, 0.5664, -0.2275), (-1.002, 0.5664, 0.01513), (-1.046, 1.736, 0.01484), (0.2506, 2.267, -0.2278), (0.2506, 2.261, 0.01513), (0.7691, 2.275, 0.01502), (1.012, -0.5664, -0.2275), (1.002, -0.5664, 0.01513), (1.046, -1.736, 0.01484), (-0.2506, -2.267, -0.2278), (-0.2506, -2.261, 0.01513), (-0.7691, -2.275, 0.01502), (0.7685, 0.5665, -0.3502), (0.2506, 0.5664, -0.3367), (0.251, 1.736, -0.3694), (-0.7685, 0.5665, 0.6149), (-0.2506, 0.5664, 0.6013), (-0.251, 1.736, 0.6341), (-1.048, -1.734, -0.2383), (-1.046, -1.736, 0.01484), (-1.002, -0.5664, 0.01513), (-1.046, -1.736, 0.2498), (-1.048, -1.734, 0.5029), (-1.012, -0.5664, 0.4921), (-1.002, 0.5664, 0.2495), (-1.012, 0.5664, 0.4921), (-1.048, 1.734, 0.5029), (-0.7716, 2.276, -0.2321), (-0.7691, 2.275, 0.01502), (-0.2506, 2.261, 0.01513), (-0.7691, 2.275, 0.2496), (-0.7716, 2.276, 0.4967), (-0.2506, 2.267, 0.4924), (0.2506, 2.261, 0.2495), (0.2506, 2.267, 0.4924), (0.7716, 2.276, 0.4967), (1.048, 1.734, -0.2383), (1.046, 1.736, 0.01484), (1.002, 0.5664, 0.01513), (1.046, 1.736, 0.2498), (1.048, 1.734, 0.5029), (1.012, 0.5664, 0.4921), (1.002, -0.5664, 0.2495), (1.012, -0.5664, 0.4921), (1.048, -1.734, 0.5029), (0.7716, -2.276, -0.2321), (0.7691, -2.275, 0.01502), (0.2506, -2.261, 0.01513), (0.7691, -2.275, 0.2496), (0.7716, -2.276, 0.4967), (0.2506, -2.267, 0.4924), (-0.2506, -2.261, 0.2495), (-0.2506, -2.267, 0.4924), (-0.7716, -2.276, 0.4967), (0.7826, -1.737, -0.3762), (0.251, -1.736, -0.3694), (0.2506, -0.5664, -0.3367), (-0.251, -1.736, -0.3694), (-0.7826, -1.737, -0.3762), (-0.7685, -0.5665, -0.3502), (-0.2506, 0.5664, -0.3367), (-0.7685, 0.5665, -0.3502), (-0.7826, 1.737, -0.3762), (-0.7826, -1.737, 0.6408), (-0.251, -1.736, 0.6341), (-0.2506, -0.5664, 0.6013), (0.251, -1.736, 0.6341), (0.7826, -1.737, 0.6408), (0.7685, -0.5665, 0.6149), (0.2506, 0.5664, 0.6013), (0.7685, 0.5665, 0.6149), (0.7826, 1.737, 0.6408), (-0.9672, -2.15, 0.5675), (-0.9672, 2.15, 0.5675), (0.9672, 2.15, 0.5675), (0.9672, -2.15, 0.5675), (-1.027, 3.972e-11, 0.5611), (-1.986e-11, 2.31, 0.5657), (1.027, 3.972e-11, 0.5611), (-1.986e-11, -2.31, 0.5657), (-1.038, 1.203, 0.5679), (0.5344, 2.312, 0.5682), (1.038, -1.203, 0.5679), (-0.5344, -2.312, 0.5682), (-1.038, -1.203, 0.5679), (-0.5344, 2.312, 0.5682), (1.038, 1.203, 0.5679), (0.5344, -2.312, 0.5682), (-1.036, 1.764, 0.5732), (-0.9807, -2.176, 0.5192), (0.7875, 2.288, 0.5698), (1.036, -1.764, 0.5732), (-0.7875, -2.288, 0.5698), (-1.036, -1.764, 0.5732), (-0.9807, 2.176, 0.5192), (-0.7875, 2.288, 0.5698), (0.9807, 2.176, 0.5192), (1.036, 1.764, 0.5732), (0.9807, -2.176, 0.5192), (0.7875, -2.288, 0.5698), (-1.055, 3.972e-11, 0.5139), (-1.986e-11, 2.367, 0.5157), (1.055, 3.972e-11, 0.5139), (-1.986e-11, -2.367, 0.5157), (-1.03, 0.6013, 0.5626), (0.2664, 2.311, 0.5663), (1.03, -0.6013, 0.5626), (-0.2664, -2.311, 0.5663), (-1.03, -0.6013, 0.5626), (-0.2664, 2.311, 0.5663), (1.03, 0.6013, 0.5626), (0.2664, -2.311, 0.5663), (-1.067, -1.206, 0.519), (-1.067, 1.206, 0.519), (-0.5355, 2.367, 0.5177), (0.5355, 2.367, 0.5177), (1.067, 1.206, 0.519), (1.067, -1.206, 0.519), (0.5355, -2.367, 0.5177), (-0.5355, -2.367, 0.5177), (-1.062, -1.773, 0.523), (-1.058, -0.6019, 0.515), (-1.058, 0.6019, 0.515), (-1.062, 1.773, 0.523), (-0.7917, 2.336, 0.5194), (-0.2666, 2.368, 0.5161), (0.2666, 2.368, 0.5161), (0.7917, 2.336, 0.5194), (1.062, 1.773, 0.523), (1.058, 0.6019, 0.515), (1.058, -0.6019, 0.515), (1.062, -1.773, 0.523), (0.7917, -2.336, 0.5194), (0.2666, -2.368, 0.5161), (-0.2666, -2.368, 0.5161), (-0.7917, -2.336, 0.5194), (1.145, -2.305, 0.2882), (-1.149, -2.367, 0.2675), (1.253, 2.393, 0.2716), (-1.133, 2.396, 0.2867), (0.03501, -2.408, 0.7863), (0.06457, 2.429, 0.7871), (1.255, -0.01312, 0.9594), (-1.162, 0.01281, 0.9596), (0.05034, -0.0001402, 2.063), (-0.853, -2.822, 0.9019), (-0.8442, 2.788, 0.8822), (1.23, 1.666, 0.9565), (-1.016, -1.656, 0.9652), (0.9725, -2.781, 0.8734), (0.9859, 2.791, 0.8835), (1.414, -1.679, 1.008), (-1.114, 1.691, 0.9902), (0.06051, 1.766, 2.066), (0.04074, -1.765, 2.074), (-1.056, 0.00592, 2.057), (1.157, -0.006155, 2.057), (1.159, 1.756, 2.05), (-1.055, 1.77, 2.083), (-1.058, -1.757, 2.05), (1.156, -1.77, 2.083), (-0.8593, -2.462, 0.6618), (-0.7573, 2.395, 0.6828), (1.724, 2.241, 0.8809), (-1.601, -2.159, 0.8781), (0.8111, -2.395, 0.695), (0.9245, 2.384, 0.6762), (1.665, -2.38, 0.8913), (-1.602, 2.258, 0.8954), (0.06491, 2.406, 1.669), (0.03715, -2.407, 1.668), (-1.136, 0.009045, 1.514), (0.6053, -0.003297, 2.063), (-0.5179, -2.446, 0.7893), (-0.4898, 2.449, 0.7891), (1.25, 0.8481, 0.9541), (-1.172, -0.8592, 0.9538), (0.5888, -2.444, 0.7885), (0.6184, 2.447, 0.7898), (1.224, -0.8923, 0.9641), (-1.168, 0.8837, 0.9645), (0.0559, 0.8836, 2.063), (0.04489, -0.8838, 2.063), (-0.5046, 0.003063, 2.063), (1.237, -0.009253, 1.514), (1.148, 2.464, 1.688), (1.159, 0.8769, 2.055), (0.6185, 1.763, 2.084), (1.232, 1.705, 1.51), (-1.021, 2.466, 1.686), (-1.053, 0.8884, 2.06), (-1.153, 1.752, 1.54), (-0.4976, 1.769, 2.075), (-1.058, -0.8771, 2.054), (-1.048, -2.464, 1.687), (-1.093, -1.701, 1.513), (-0.5173, -1.762, 2.095), (1.155, -0.8885, 2.061), (1.121, -2.466, 1.686), (0.5989, -1.769, 2.071), (1.308, -1.744, 1.549), (1.383, 2.335, 1.303), (-0.4903, 2.388, 1.669), (-0.5113, -0.8808, 2.066), (1.229, -0.8923, 1.52), (0.6204, 2.402, 1.67), (0.6119, 0.8804, 2.066), (1.242, 0.8723, 1.509), (-1.26, 2.349, 1.321), (-1.138, 0.8921, 1.519), (-0.4998, 0.8864, 2.063), (-1.146, -0.8727, 1.509), (-1.28, -2.317, 1.299), (-0.5185, -2.409, 1.671), (0.6008, -0.8866, 2.063), (0.5922, -2.387, 1.668), (1.315, -2.334, 1.315), (-1.053, -2.444, 0.5153), (-0.9774, 2.379, 0.5153), (1.457, 2.394, 0.5669), (-1.364, -2.358, 0.5633), (0.9837, -2.279, 0.512), (1.131, 2.418, 0.5186), (1.352, -2.405, 0.5815), (-1.345, 2.407, 0.5845), (0.06479, 2.419, 1.228), (0.03602, -2.408, 1.227), (-1.137, 0.01087, 1.236), (0.3278, -0.001666, 2.063), (-0.2424, -2.414, 0.7869), (-0.2128, 2.435, 0.7874), (1.262, 0.4239, 0.9564), (-1.164, -0.4253, 0.9564), (0.3123, -2.42, 0.7858), (0.3419, 2.423, 0.7868), (1.258, -0.4535, 0.9622), (-1.153, 0.4485, 0.9615), (0.05322, 0.4419, 2.063), (0.0475, -0.4421, 2.063), (-0.2271, 0.001398, 2.063), (1.238, -0.01106, 1.236), (1.045, 2.633, 1.292), (1.159, 0.4353, 2.056), (0.3395, 1.764, 2.066), (1.243, 1.747, 1.785), (-0.9113, 2.63, 1.289), (-1.055, 0.4473, 2.058), (-1.149, 1.708, 1.265), (-0.7767, 1.771, 2.075), (-1.057, -0.4356, 2.056), (-0.9393, -2.645, 1.298), (-1.053, -1.666, 1.24), (-0.7943, -1.764, 2.139), (1.156, -0.4474, 2.059), (1.026, -2.627, 1.284), (0.3198, -1.767, 2.071), (1.25, -1.755, 1.821), (-0.742, -2.611, 0.8167), (-0.6987, 2.618, 0.8137), (1.583, 1.911, 1.056), (-1.392, -1.817, 1.064), (0.7997, -2.63, 0.8143), (0.8218, 2.596, 0.8227), (1.679, -2.018, 1.104), (-1.485, 1.89, 1.108), (0.06275, 2.207, 2.062), (0.03809, -2.206, 2.061), (-1.138, 0.007277, 1.791), (0.8816, -0.005021, 2.091), (-0.7623, -2.575, 0.8126), (-0.752, 2.539, 0.8017), (1.165, 1.265, 0.956), (-1.153, -1.3, 0.9498), (0.8468, -2.545, 0.8016), (0.8756, 2.549, 0.8065), (1.193, -1.325, 0.9681), (-1.156, 1.325, 0.9661), (0.05826, 1.325, 2.063), (0.04274, -1.325, 2.063), (-0.7807, 0.004852, 2.092), (1.24, -0.007524, 1.792), (1.18, 2.197, 2.043), (1.159, 1.319, 2.052), (0.8942, 1.764, 2.137), (1.227, 1.672, 1.234), (-1.058, 2.214, 2.052), (-1.053, 1.329, 2.064), (-1.139, 1.755, 1.817), (-0.2185, 1.768, 2.07), (-1.058, -1.319, 2.051), (-1.078, -2.198, 2.043), (-1.14, -1.749, 1.784), (-0.2383, -1.764, 2.077), (1.155, -1.329, 2.065), (1.159, -2.214, 2.052), (0.878, -1.771, 2.071), (1.361, -1.699, 1.28), (1.174, 2.422, 1.039), (1.358, 2.085, 1.524), (1.26, 2.364, 1.551), (1.527, 2.283, 1.072), (-0.4895, 2.4, 1.228), (-0.496, 2.21, 2.06), (-0.7545, 2.403, 1.672), (-0.2132, 2.409, 1.669), (-0.5077, -0.4388, 2.063), (-0.515, -1.323, 2.075), (-0.7857, -0.8781, 2.109), (-0.2334, -0.8825, 2.063), (1.234, -0.4506, 1.517), (1.223, -1.329, 1.523), (1.241, -0.8907, 1.797), (1.217, -0.8902, 1.242), (0.6187, 2.409, 1.228), (0.6209, 2.203, 2.063), (0.3428, 2.403, 1.669), (0.8797, 2.42, 1.679), (0.6158, 1.323, 2.072), (0.6084, 0.4385, 2.063), (0.3341, 0.8822, 2.063), (0.8866, 0.8778, 2.107), (1.215, 1.307, 1.508), (1.244, 0.4319, 1.512), (1.238, 0.8751, 1.787), (1.243, 0.8662, 1.231), (-1.024, 2.411, 1.034), (-1.289, 2.116, 1.558), (-1.415, 2.315, 1.093), (-1.1, 2.356, 1.548), (-1.141, 1.327, 1.522), (-1.137, 0.4505, 1.516), (-1.145, 0.8879, 1.241), (-1.142, 0.8903, 1.797), (-0.4986, 1.328, 2.063), (-0.5019, 0.4448, 2.063), (-0.7767, 0.8876, 2.082), (-0.2221, 0.8851, 2.063), (-1.138, -0.4322, 1.511), (-1.143, -1.309, 1.506), (-1.155, -0.866, 1.231), (-1.137, -0.8752, 1.787), (-1.235, -2.065, 1.521), (-1.093, -2.43, 1.035), (-1.422, -2.249, 1.07), (-1.163, -2.356, 1.549), (-0.5198, -2.202, 2.06), (-0.5174, -2.416, 1.229), (-0.7795, -2.424, 1.68), (-0.2408, -2.407, 1.669), (0.6028, -0.4449, 2.063), (0.5997, -1.328, 2.063), (0.323, -0.8852, 2.063), (0.8778, -0.8878, 2.081), (0.5968, -2.21, 2.061), (0.5896, -2.398, 1.226), (0.3151, -2.407, 1.668), (0.8545, -2.403, 1.672), (1.409, -2.135, 1.561), (1.039, -2.333, 1.028), (1.15, -2.323, 1.539), (1.47, -2.341, 1.085), (1.295, 2.385, 0.7914), (-0.2125, 2.41, 1.228), (-0.2301, -0.4406, 2.063), (1.238, -0.4524, 1.239), (0.8832, 2.46, 1.239), (0.8897, 1.32, 2.115), (1.199, 1.287, 1.231), (-0.9021, 2.473, 1.178), (-1.135, 1.333, 1.8), (-0.2203, 1.327, 2.063), (-1.138, -0.434, 1.789), (-1.154, -2.147, 1.776), (-0.2409, -2.204, 2.06), (0.8795, -0.4464, 2.086), (0.8772, -2.211, 2.071), (1.501, -2.101, 1.3), (1.054, 2.465, 1.175), (1.257, 2.153, 1.776), (1.443, 2.028, 1.265), (-0.7628, 2.447, 1.233), (-0.7765, 2.211, 2.071), (-0.2163, 2.208, 2.061), (-0.783, -0.4365, 2.099), (-0.7891, -1.32, 2.116), (-0.2362, -1.324, 2.063), (1.24, -0.449, 1.794), (1.236, -1.333, 1.801), (1.217, -1.331, 1.245), (0.3422, 2.42, 1.228), (0.3418, 2.205, 2.063), (0.8999, 2.201, 2.063), (0.3371, 1.323, 2.063), (0.3308, 0.4403, 2.063), (0.884, 0.4363, 2.097), (1.24, 1.314, 1.785), (1.239, 0.4338, 1.79), (1.25, 0.4298, 1.234), (-1.18, 2.384, 0.8059), (-1.349, 2.042, 1.297), (-1.209, 2.191, 1.816), (-1.152, 1.323, 1.244), (-1.14, 0.4521, 1.239), (-1.139, 0.4487, 1.794), (-0.7759, 1.329, 2.075), (-0.7785, 0.4462, 2.087), (-0.2244, 0.4433, 2.063), (-1.145, -0.4302, 1.233), (-1.147, -1.302, 1.227), (-1.139, -1.315, 1.784), (-1.292, -1.986, 1.261), (-1.201, -2.371, 0.7865), (-0.9667, -2.476, 1.172), (-0.7984, -2.2, 2.061), (-0.7794, -2.466, 1.24), (-0.2415, -2.409, 1.228), (0.3252, -0.4435, 2.063), (0.3214, -1.327, 2.063), (0.8772, -1.329, 2.072), (0.3172, -2.208, 2.061), (0.3134, -2.398, 1.227), (0.861, -2.454, 1.233), (1.313, -2.192, 1.818), (0.985, -2.469, 1.181), (1.204, -2.336, 0.8054)], [], [(290, 99, 1, 112), (291, 103, 2, 116), (292, 106, 3, 119), (293, 113, 0, 121), (294, 116, 2, 107), (295, 114, 5, 98), (296, 122, 10, 148), (297, 171, 20, 172), (298, 159, 9, 173), (299, 126, 14, 152), (300, 175, 21, 176), (301, 163, 13, 177), (302, 130, 17, 155), (303, 179, 22, 180), (304, 166, 16, 181), (305, 134, 19, 157), (306, 183, 23, 184), (307, 149, 11, 185), (308, 138, 17, 167), (309, 187, 24, 188), (310, 152, 14, 189), (311, 142, 8, 158), (312, 191, 25, 192), (313, 150, 12, 193), (314, 194, 40, 160), (315, 195, 74, 196), (316, 147, 27, 197), (317, 198, 44, 164), (318, 199, 75, 200), (319, 151, 31, 201), (320, 202, 47, 167), (321, 203, 76, 204), (322, 154, 34, 205), (323, 206, 49, 169), (324, 207, 77, 208), (325, 161, 41, 209), (326, 210, 35, 155), (327, 211, 78, 212), (328, 164, 44, 213), (329, 214, 26, 146), (330, 215, 79, 216), (331, 162, 42, 217), (332, 218, 28, 100), (333, 219, 80, 220), (334, 170, 50, 221), (335, 222, 52, 124), (336, 223, 81, 224), (337, 123, 51, 225), (338, 226, 53, 125), (339, 227, 82, 228), (340, 111, 39, 229), (341, 230, 32, 104), (342, 231, 83, 232), (343, 174, 54, 233), (344, 234, 56, 128), (345, 235, 84, 236), (346, 127, 55, 237), (347, 238, 57, 129), (348, 239, 85, 240), (349, 115, 43, 241), (350, 242, 35, 107), (351, 243, 86, 244), (352, 178, 58, 245), (353, 246, 60, 132), (354, 247, 87, 248), (355, 131, 59, 249), (356, 250, 61, 133), (357, 251, 88, 252), (358, 118, 46, 253), (359, 254, 37, 109), (360, 255, 89, 256), (361, 182, 62, 257), (362, 258, 64, 136), (363, 259, 90, 260), (364, 135, 63, 261), (365, 262, 65, 137), (366, 263, 91, 264), (367, 101, 29, 265), (368, 266, 47, 119), (369, 267, 92, 268), (370, 186, 66, 269), (371, 270, 68, 140), (372, 271, 93, 272), (373, 139, 67, 273), (374, 274, 69, 141), (375, 275, 94, 276), (376, 104, 32, 277), (377, 278, 38, 110), (378, 279, 95, 280), (379, 190, 70, 281), (380, 282, 72, 144), (381, 283, 96, 284), (382, 143, 71, 285), (383, 286, 73, 145), (384, 287, 97, 288), (385, 102, 30, 289), (194, 290, 112, 40), (74, 197, 290, 194), (197, 27, 99, 290), (198, 291, 116, 44), (75, 201, 291, 198), (201, 31, 103, 291), (202, 292, 119, 47), (76, 205, 292, 202), (205, 34, 106, 292), (206, 293, 121, 49), (77, 209, 293, 206), (209, 41, 113, 293), (210, 294, 107, 35), (78, 213, 294, 210), (213, 44, 116, 294), (214, 295, 98, 26), (79, 217, 295, 214), (217, 42, 114, 295), (218, 296, 148, 28), (80, 221, 296, 218), (221, 50, 122, 296), (222, 297, 172, 52), (81, 225, 297, 222), (225, 51, 171, 297), (226, 298, 173, 53), (82, 229, 298, 226), (229, 39, 159, 298), (230, 299, 152, 32), (83, 233, 299, 230), (233, 54, 126, 299), (234, 300, 176, 56), (84, 237, 300, 234), (237, 55, 175, 300), (238, 301, 177, 57), (85, 241, 301, 238), (241, 43, 163, 301), (242, 302, 155, 35), (86, 245, 302, 242), (245, 58, 130, 302), (246, 303, 180, 60), (87, 249, 303, 246), (249, 59, 179, 303), (250, 304, 181, 61), (88, 253, 304, 250), (253, 46, 166, 304), (254, 305, 157, 37), (89, 257, 305, 254), (257, 62, 134, 305), (258, 306, 184, 64), (90, 261, 306, 258), (261, 63, 183, 306), (262, 307, 185, 65), (91, 265, 307, 262), (265, 29, 149, 307), (266, 308, 167, 47), (92, 269, 308, 266), (269, 66, 138, 308), (270, 309, 188, 68), (93, 273, 309, 270), (273, 67, 187, 309), (274, 310, 189, 69), (94, 277, 310, 274), (277, 32, 152, 310), (278, 311, 158, 38), (95, 281, 311, 278), (281, 70, 142, 311), (282, 312, 192, 72), (96, 285, 312, 282), (285, 71, 191, 312), (286, 313, 193, 73), (97, 289, 313, 286), (289, 30, 150, 313), (122, 314, 160, 10), (50, 196, 314, 122), (196, 74, 194, 314), (170, 315, 196, 50), (20, 125, 315, 170), (125, 53, 195, 315), (195, 316, 197, 74), (53, 173, 316, 195), (173, 9, 147, 316), (126, 317, 164, 14), (54, 200, 317, 126), (200, 75, 198, 317), (174, 318, 200, 54), (21, 129, 318, 174), (129, 57, 199, 318), (199, 319, 201, 75), (57, 177, 319, 199), (177, 13, 151, 319), (130, 320, 167, 17), (58, 204, 320, 130), (204, 76, 202, 320), (178, 321, 204, 58), (22, 133, 321, 178), (133, 61, 203, 321), (203, 322, 205, 76), (61, 181, 322, 203), (181, 16, 154, 322), (134, 323, 169, 19), (62, 208, 323, 134), (208, 77, 206, 323), (182, 324, 208, 62), (23, 137, 324, 182), (137, 65, 207, 324), (207, 325, 209, 77), (65, 185, 325, 207), (185, 11, 161, 325), (138, 326, 155, 17), (66, 212, 326, 138), (212, 78, 210, 326), (186, 327, 212, 66), (24, 141, 327, 186), (141, 69, 211, 327), (211, 328, 213, 78), (69, 189, 328, 211), (189, 14, 164, 328), (142, 329, 146, 8), (70, 216, 329, 142), (216, 79, 214, 329), (190, 330, 216, 70), (25, 145, 330, 190), (145, 73, 215, 330), (215, 331, 217, 79), (73, 193, 331, 215), (193, 12, 162, 331), (113, 332, 100, 0), (41, 220, 332, 113), (220, 80, 218, 332), (161, 333, 220, 41), (11, 124, 333, 161), (124, 52, 219, 333), (219, 334, 221, 80), (52, 172, 334, 219), (172, 20, 170, 334), (149, 335, 124, 11), (29, 224, 335, 149), (224, 81, 222, 335), (101, 336, 224, 29), (110, 38, 398, 407), (168, 18, 393, 425), (223, 337, 225, 81), (165, 15, 392, 424), (162, 12, 391, 423), (171, 338, 125, 20), (51, 228, 338, 171), (228, 82, 226, 338), (123, 339, 228, 51), (26, 98, 402, 394), (18, 156, 421, 393), (227, 340, 229, 82), (339, 123, 414, 436), (15, 153, 420, 392), (99, 341, 104, 1), (27, 232, 341, 99), (232, 83, 230, 341), (147, 342, 232, 27), (9, 128, 342, 147), (128, 56, 231, 342), (231, 343, 233, 83), (56, 176, 343, 231), (176, 21, 174, 343), (159, 344, 128, 9), (39, 236, 344, 159), (236, 84, 234, 344), (111, 345, 236, 39), (12, 150, 419, 391), (336, 101, 403, 434), (235, 346, 237, 84), (101, 367, 449, 403), (135, 364, 447, 417), (175, 347, 129, 21), (55, 240, 347, 175), (240, 85, 238, 347), (127, 348, 240, 55), (7, 120, 413, 389), (6, 117, 411, 388), (239, 349, 241, 85), (5, 114, 409, 387), (108, 4, 386, 406), (103, 350, 107, 2), (31, 244, 350, 103), (244, 86, 242, 350), (151, 351, 244, 31), (13, 132, 351, 151), (132, 60, 243, 351), (243, 352, 245, 86), (60, 180, 352, 243), (180, 22, 178, 352), (163, 353, 132, 13), (43, 248, 353, 163), (248, 87, 246, 353), (115, 354, 248, 43), (105, 7, 389, 405), (102, 6, 388, 404), (247, 355, 249, 87), (118, 358, 445, 412), (131, 355, 443, 416), (179, 356, 133, 22), (59, 252, 356, 179), (252, 88, 250, 356), (131, 357, 252, 59), (115, 349, 441, 410), (127, 346, 439, 415), (251, 358, 253, 88), (111, 340, 437, 408), (158, 8, 390, 422), (106, 359, 109, 3), (34, 256, 359, 106), (256, 89, 254, 359), (154, 360, 256, 34), (16, 136, 360, 154), (136, 64, 255, 360), (255, 361, 257, 89), (64, 184, 361, 255), (184, 23, 182, 361), (166, 362, 136, 16), (46, 260, 362, 166), (260, 90, 258, 362), (118, 363, 260, 46), (123, 337, 435, 414), (8, 146, 418, 390), (259, 364, 261, 90), (367, 263, 433, 449), (263, 366, 448, 433), (183, 365, 137, 23), (63, 264, 365, 183), (264, 91, 262, 365), (135, 366, 264, 63), (364, 259, 432, 447), (259, 363, 446, 432), (263, 367, 265, 91), (4, 110, 407, 386), (358, 251, 431, 445), (109, 368, 119, 3), (37, 268, 368, 109), (268, 92, 266, 368), (157, 369, 268, 37), (19, 140, 369, 157), (140, 68, 267, 369), (267, 370, 269, 92), (68, 188, 370, 267), (188, 24, 186, 370), (169, 371, 140, 19), (49, 272, 371, 169), (272, 93, 270, 371), (121, 372, 272, 49), (0, 100, 372, 121), (100, 28, 271, 372), (271, 373, 273, 93), (28, 148, 373, 271), (148, 10, 139, 373), (187, 374, 141, 24), (67, 276, 374, 187), (276, 94, 274, 374), (139, 375, 276, 67), (10, 160, 375, 139), (160, 40, 275, 375), (275, 376, 277, 94), (40, 112, 376, 275), (112, 1, 104, 376), (108, 377, 110, 4), (36, 280, 377, 108), (280, 95, 278, 377), (156, 378, 280, 36), (18, 144, 378, 156), (144, 72, 279, 378), (279, 379, 281, 95), (72, 192, 379, 279), (192, 25, 190, 379), (168, 380, 144, 18), (48, 284, 380, 168), (284, 96, 282, 380), (120, 381, 284, 48), (7, 105, 381, 120), (105, 33, 283, 381), (283, 382, 285, 96), (33, 153, 382, 283), (153, 15, 143, 382), (191, 383, 145, 25), (71, 288, 383, 191), (288, 97, 286, 383), (143, 384, 288, 71), (15, 165, 384, 143), (165, 45, 287, 384), (287, 385, 289, 97), (45, 117, 385, 287), (117, 6, 102, 385), (386, 407, 434, 403), (407, 398, 426, 434), (398, 422, 435, 426), (422, 390, 414, 435), (390, 418, 436, 414), (418, 394, 427, 436), (394, 402, 437, 427), (402, 387, 408, 437), (387, 409, 438, 408), (409, 399, 428, 438), (399, 423, 439, 428), (423, 391, 415, 439), (391, 419, 440, 415), (419, 395, 429, 440), (395, 404, 441, 429), (404, 388, 410, 441), (388, 411, 442, 410), (411, 400, 430, 442), (400, 424, 443, 430), (424, 392, 416, 443), (392, 420, 444, 416), (420, 396, 431, 444), (396, 405, 445, 431), (405, 389, 412, 445), (389, 413, 446, 412), (413, 401, 432, 446), (401, 425, 447, 432), (425, 393, 417, 447), (393, 421, 448, 417), (421, 397, 433, 448), (397, 406, 449, 433), (406, 386, 403, 449), (345, 111, 408, 438), (348, 127, 415, 440), (146, 26, 394, 418), (354, 115, 410, 442), (38, 158, 422, 398), (357, 131, 416, 444), (363, 118, 412, 446), (366, 135, 417, 448), (223, 336, 434, 426), (337, 223, 426, 435), (227, 339, 436, 427), (340, 227, 427, 437), (30, 102, 404, 395), (33, 105, 405, 396), (36, 108, 406, 397), (114, 42, 399, 409), (117, 45, 400, 411), (235, 345, 438, 428), (120, 48, 401, 413), (346, 235, 428, 439), (239, 348, 440, 429), (349, 239, 429, 441), (150, 30, 395, 419), (153, 33, 396, 420), (247, 354, 442, 430), (156, 36, 397, 421), (355, 247, 430, 443), (42, 162, 423, 399), (45, 165, 424, 400), (251, 357, 444, 431), (48, 168, 425, 401), (98, 5, 387, 402), (740, 549, 451, 562), (741, 553, 452, 566), (742, 556, 453, 569), (743, 563, 450, 571), (744, 566, 452, 557), (745, 564, 455, 548), (746, 572, 460, 598), (747, 621, 470, 622), (748, 609, 459, 623), (749, 576, 464, 602), (750, 625, 471, 626), (751, 613, 463, 627), (752, 580, 467, 605), (753, 629, 472, 630), (754, 616, 466, 631), (755, 584, 469, 607), (756, 633, 473, 634), (757, 599, 461, 635), (758, 588, 467, 617), (759, 637, 474, 638), (760, 602, 464, 639), (761, 592, 458, 608), (762, 641, 475, 642), (763, 600, 462, 643), (764, 644, 490, 610), (765, 645, 524, 646), (766, 597, 477, 647), (767, 648, 494, 614), (768, 649, 525, 650), (769, 601, 481, 651), (770, 652, 497, 617), (771, 653, 526, 654), (772, 604, 484, 655), (773, 656, 499, 619), (774, 657, 527, 658), (775, 611, 491, 659), (776, 660, 485, 605), (777, 661, 528, 662), (778, 614, 494, 663), (779, 664, 476, 596), (780, 665, 529, 666), (781, 612, 492, 667), (782, 668, 478, 550), (783, 669, 530, 670), (784, 620, 500, 671), (785, 672, 502, 574), (786, 673, 531, 674), (787, 573, 501, 675), (788, 676, 503, 575), (789, 677, 532, 678), (790, 561, 489, 679), (791, 680, 482, 554), (792, 681, 533, 682), (793, 624, 504, 683), (794, 684, 506, 578), (795, 685, 534, 686), (796, 577, 505, 687), (797, 688, 507, 579), (798, 689, 535, 690), (799, 565, 493, 691), (800, 692, 485, 557), (801, 693, 536, 694), (802, 628, 508, 695), (803, 696, 510, 582), (804, 697, 537, 698), (805, 581, 509, 699), (806, 700, 511, 583), (807, 701, 538, 702), (808, 568, 496, 703), (809, 704, 487, 559), (810, 705, 539, 706), (811, 632, 512, 707), (812, 708, 514, 586), (813, 709, 540, 710), (814, 585, 513, 711), (815, 712, 515, 587), (816, 713, 541, 714), (817, 551, 479, 715), (818, 716, 497, 569), (819, 717, 542, 718), (820, 636, 516, 719), (821, 720, 518, 590), (822, 721, 543, 722), (823, 589, 517, 723), (824, 724, 519, 591), (825, 725, 544, 726), (826, 554, 482, 727), (827, 728, 488, 560), (828, 729, 545, 730), (829, 640, 520, 731), (830, 732, 522, 594), (831, 733, 546, 734), (832, 593, 521, 735), (833, 736, 523, 595), (834, 737, 547, 738), (835, 552, 480, 739), (644, 740, 562, 490), (524, 647, 740, 644), (647, 477, 549, 740), (648, 741, 566, 494), (525, 651, 741, 648), (651, 481, 553, 741), (652, 742, 569, 497), (526, 655, 742, 652), (655, 484, 556, 742), (656, 743, 571, 499), (527, 659, 743, 656), (659, 491, 563, 743), (660, 744, 557, 485), (528, 663, 744, 660), (663, 494, 566, 744), (664, 745, 548, 476), (529, 667, 745, 664), (667, 492, 564, 745), (668, 746, 598, 478), (530, 671, 746, 668), (671, 500, 572, 746), (672, 747, 622, 502), (531, 675, 747, 672), (675, 501, 621, 747), (676, 748, 623, 503), (532, 679, 748, 676), (679, 489, 609, 748), (680, 749, 602, 482), (533, 683, 749, 680), (683, 504, 576, 749), (684, 750, 626, 506), (534, 687, 750, 684), (687, 505, 625, 750), (688, 751, 627, 507), (535, 691, 751, 688), (691, 493, 613, 751), (692, 752, 605, 485), (536, 695, 752, 692), (695, 508, 580, 752), (696, 753, 630, 510), (537, 699, 753, 696), (699, 509, 629, 753), (700, 754, 631, 511), (538, 703, 754, 700), (703, 496, 616, 754), (704, 755, 607, 487), (539, 707, 755, 704), (707, 512, 584, 755), (708, 756, 634, 514), (540, 711, 756, 708), (711, 513, 633, 756), (712, 757, 635, 515), (541, 715, 757, 712), (715, 479, 599, 757), (716, 758, 617, 497), (542, 719, 758, 716), (719, 516, 588, 758), (720, 759, 638, 518), (543, 723, 759, 720), (723, 517, 637, 759), (724, 760, 639, 519), (544, 727, 760, 724), (727, 482, 602, 760), (728, 761, 608, 488), (545, 731, 761, 728), (731, 520, 592, 761), (732, 762, 642, 522), (546, 735, 762, 732), (735, 521, 641, 762), (736, 763, 643, 523), (547, 739, 763, 736), (739, 480, 600, 763), (572, 764, 610, 460), (500, 646, 764, 572), (646, 524, 644, 764), (620, 765, 646, 500), (470, 575, 765, 620), (575, 503, 645, 765), (645, 766, 647, 524), (503, 623, 766, 645), (623, 459, 597, 766), (576, 767, 614, 464), (504, 650, 767, 576), (650, 525, 648, 767), (624, 768, 650, 504), (471, 579, 768, 624), (579, 507, 649, 768), (649, 769, 651, 525), (507, 627, 769, 649), (627, 463, 601, 769), (580, 770, 617, 467), (508, 654, 770, 580), (654, 526, 652, 770), (628, 771, 654, 508), (472, 583, 771, 628), (583, 511, 653, 771), (653, 772, 655, 526), (511, 631, 772, 653), (631, 466, 604, 772), (584, 773, 619, 469), (512, 658, 773, 584), (658, 527, 656, 773), (632, 774, 658, 512), (473, 587, 774, 632), (587, 515, 657, 774), (657, 775, 659, 527), (515, 635, 775, 657), (635, 461, 611, 775), (588, 776, 605, 467), (516, 662, 776, 588), (662, 528, 660, 776), (636, 777, 662, 516), (474, 591, 777, 636), (591, 519, 661, 777), (661, 778, 663, 528), (519, 639, 778, 661), (639, 464, 614, 778), (592, 779, 596, 458), (520, 666, 779, 592), (666, 529, 664, 779), (640, 780, 666, 520), (475, 595, 780, 640), (595, 523, 665, 780), (665, 781, 667, 529), (523, 643, 781, 665), (643, 462, 612, 781), (563, 782, 550, 450), (491, 670, 782, 563), (670, 530, 668, 782), (611, 783, 670, 491), (461, 574, 783, 611), (574, 502, 669, 783), (669, 784, 671, 530), (502, 622, 784, 669), (622, 470, 620, 784), (599, 785, 574, 461), (479, 674, 785, 599), (674, 531, 672, 785), (551, 786, 674, 479), (560, 488, 848, 857), (618, 468, 843, 875), (673, 787, 675, 531), (615, 465, 842, 874), (612, 462, 841, 873), (621, 788, 575, 470), (501, 678, 788, 621), (678, 532, 676, 788), (573, 789, 678, 501), (476, 548, 852, 844), (468, 606, 871, 843), (677, 790, 679, 532), (789, 573, 864, 886), (465, 603, 870, 842), (549, 791, 554, 451), (477, 682, 791, 549), (682, 533, 680, 791), (597, 792, 682, 477), (459, 578, 792, 597), (578, 506, 681, 792), (681, 793, 683, 533), (506, 626, 793, 681), (626, 471, 624, 793), (609, 794, 578, 459), (489, 686, 794, 609), (686, 534, 684, 794), (561, 795, 686, 489), (462, 600, 869, 841), (786, 551, 853, 884), (685, 796, 687, 534), (551, 817, 899, 853), (585, 814, 897, 867), (625, 797, 579, 471), (505, 690, 797, 625), (690, 535, 688, 797), (577, 798, 690, 505), (457, 570, 863, 839), (456, 567, 861, 838), (689, 799, 691, 535), (455, 564, 859, 837), (558, 454, 836, 856), (553, 800, 557, 452), (481, 694, 800, 553), (694, 536, 692, 800), (601, 801, 694, 481), (463, 582, 801, 601), (582, 510, 693, 801), (693, 802, 695, 536), (510, 630, 802, 693), (630, 472, 628, 802), (613, 803, 582, 463), (493, 698, 803, 613), (698, 537, 696, 803), (565, 804, 698, 493), (555, 457, 839, 855), (552, 456, 838, 854), (697, 805, 699, 537), (568, 808, 895, 862), (581, 805, 893, 866), (629, 806, 583, 472), (509, 702, 806, 629), (702, 538, 700, 806), (581, 807, 702, 509), (565, 799, 891, 860), (577, 796, 889, 865), (701, 808, 703, 538), (561, 790, 887, 858), (608, 458, 840, 872), (556, 809, 559, 453), (484, 706, 809, 556), (706, 539, 704, 809), (604, 810, 706, 484), (466, 586, 810, 604), (586, 514, 705, 810), (705, 811, 707, 539), (514, 634, 811, 705), (634, 473, 632, 811), (616, 812, 586, 466), (496, 710, 812, 616), (710, 540, 708, 812), (568, 813, 710, 496), (573, 787, 885, 864), (458, 596, 868, 840), (709, 814, 711, 540), (817, 713, 883, 899), (713, 816, 898, 883), (633, 815, 587, 473), (513, 714, 815, 633), (714, 541, 712, 815), (585, 816, 714, 513), (814, 709, 882, 897), (709, 813, 896, 882), (713, 817, 715, 541), (454, 560, 857, 836), (808, 701, 881, 895), (559, 818, 569, 453), (487, 718, 818, 559), (718, 542, 716, 818), (607, 819, 718, 487), (469, 590, 819, 607), (590, 518, 717, 819), (717, 820, 719, 542), (518, 638, 820, 717), (638, 474, 636, 820), (619, 821, 590, 469), (499, 722, 821, 619), (722, 543, 720, 821), (571, 822, 722, 499), (450, 550, 822, 571), (550, 478, 721, 822), (721, 823, 723, 543), (478, 598, 823, 721), (598, 460, 589, 823), (637, 824, 591, 474), (517, 726, 824, 637), (726, 544, 724, 824), (589, 825, 726, 517), (460, 610, 825, 589), (610, 490, 725, 825), (725, 826, 727, 544), (490, 562, 826, 725), (562, 451, 554, 826), (558, 827, 560, 454), (486, 730, 827, 558), (730, 545, 728, 827), (606, 828, 730, 486), (468, 594, 828, 606), (594, 522, 729, 828), (729, 829, 731, 545), (522, 642, 829, 729), (642, 475, 640, 829), (618, 830, 594, 468), (498, 734, 830, 618), (734, 546, 732, 830), (570, 831, 734, 498), (457, 555, 831, 570), (555, 483, 733, 831), (733, 832, 735, 546), (483, 603, 832, 733), (603, 465, 593, 832), (641, 833, 595, 475), (521, 738, 833, 641), (738, 547, 736, 833), (593, 834, 738, 521), (465, 615, 834, 593), (615, 495, 737, 834), (737, 835, 739, 547), (495, 567, 835, 737), (567, 456, 552, 835), (836, 857, 884, 853), (857, 848, 876, 884), (848, 872, 885, 876), (872, 840, 864, 885), (840, 868, 886, 864), (868, 844, 877, 886), (844, 852, 887, 877), (852, 837, 858, 887), (837, 859, 888, 858), (859, 849, 878, 888), (849, 873, 889, 878), (873, 841, 865, 889), (841, 869, 890, 865), (869, 845, 879, 890), (845, 854, 891, 879), (854, 838, 860, 891), (838, 861, 892, 860), (861, 850, 880, 892), (850, 874, 893, 880), (874, 842, 866, 893), (842, 870, 894, 866), (870, 846, 881, 894), (846, 855, 895, 881), (855, 839, 862, 895), (839, 863, 896, 862), (863, 851, 882, 896), (851, 875, 897, 882), (875, 843, 867, 897), (843, 871, 898, 867), (871, 847, 883, 898), (847, 856, 899, 883), (856, 836, 853, 899), (795, 561, 858, 888), (798, 577, 865, 890), (596, 476, 844, 868), (804, 565, 860, 892), (488, 608, 872, 848), (807, 581, 866, 894), (813, 568, 862, 896), (816, 585, 867, 898), (673, 786, 884, 876), (787, 673, 876, 885), (677, 789, 886, 877), (790, 677, 877, 887), (480, 552, 854, 845), (483, 555, 855, 846), (486, 558, 856, 847), (564, 492, 849, 859), (567, 495, 850, 861), (685, 795, 888, 878), (570, 498, 851, 863), (796, 685, 878, 889), (689, 798, 890, 879), (799, 689, 879, 891), (600, 480, 845, 869), (603, 483, 846, 870), (697, 804, 892, 880), (606, 486, 847, 871), (805, 697, 880, 893), (492, 612, 873, 849), (495, 615, 874, 850), (701, 807, 894, 881), (498, 618, 875, 851), (548, 455, 837, 852), (1125, 983, 902, 986), (1126, 989, 905, 994), (1127, 1002, 908, 1003), (1128, 999, 906, 1004), (1129, 1005, 914, 1038), (1130, 1046, 921, 1047), (1131, 1035, 911, 1048), (1132, 1009, 910, 1022), (1133, 1050, 922, 1051), (1134, 1041, 917, 1052), (1135, 1013, 919, 1031), (1136, 1054, 923, 1055), (1137, 1030, 918, 1056), (1138, 1017, 920, 1032), (1139, 1058, 924, 1059), (1140, 1027, 915, 1060), (1141, 1061, 930, 1026), (1142, 1062, 965, 1063), (1143, 1023, 927, 1064), (1144, 1065, 938, 1034), (1145, 1066, 966, 1067), (1146, 1029, 933, 1068), (1147, 1069, 947, 1043), (1148, 1070, 967, 1071), (1149, 1042, 946, 1072), (1150, 1073, 948, 1044), (1151, 1074, 968, 1075), (1152, 1039, 943, 1076), (1153, 1077, 942, 998), (1154, 1078, 969, 1079), (1155, 1045, 949, 1080), (1156, 1081, 951, 1007), (1157, 1082, 970, 1083), (1158, 1006, 950, 1084), (1159, 1085, 952, 1008), (1160, 1086, 971, 1087), (1161, 995, 939, 1088), (1162, 1089, 926, 982), (1163, 1090, 972, 1091), (1164, 1049, 953, 1092), (1165, 1093, 955, 1011), (1166, 1094, 973, 1095), (1167, 1010, 954, 1096), (1168, 1097, 956, 1012), (1169, 1098, 974, 1099), (1170, 1001, 945, 1100), (1171, 1101, 935, 991), (1172, 1102, 975, 1103), (1173, 1053, 957, 1104), (1174, 1105, 959, 1015), (1175, 1106, 976, 1107), (1176, 1014, 958, 1108), (1177, 1109, 960, 1016), (1178, 1110, 977, 1111), (1179, 990, 934, 1112), (1180, 1113, 936, 992), (1181, 1114, 978, 1115), (1182, 1057, 961, 1116), (1183, 1117, 963, 1019), (1184, 1118, 979, 1119), (1185, 1018, 962, 1120), (1186, 1121, 964, 1020), (1187, 1122, 980, 1123), (1188, 987, 931, 1124), (1061, 1125, 986, 930), (965, 1064, 1125, 1061), (1064, 927, 983, 1125), (1065, 1126, 994, 938), (966, 1068, 1126, 1065), (1068, 933, 989, 1126), (1069, 1127, 1003, 947), (967, 1072, 1127, 1069), (1072, 946, 1002, 1127), (1073, 1128, 1004, 948), (968, 1076, 1128, 1073), (1076, 943, 999, 1128), (1077, 1129, 1038, 942), (969, 1080, 1129, 1077), (1080, 949, 1005, 1129), (1081, 1130, 1047, 951), (970, 1084, 1130, 1081), (1084, 950, 1046, 1130), (1085, 1131, 1048, 952), (971, 1088, 1131, 1085), (1088, 939, 1035, 1131), (1089, 1132, 1022, 926), (972, 1092, 1132, 1089), (1092, 953, 1009, 1132), (1093, 1133, 1051, 955), (973, 1096, 1133, 1093), (1096, 954, 1050, 1133), (1097, 1134, 1052, 956), (974, 1100, 1134, 1097), (1100, 945, 1041, 1134), (1101, 1135, 1031, 935), (975, 1104, 1135, 1101), (1104, 957, 1013, 1135), (1105, 1136, 1055, 959), (976, 1108, 1136, 1105), (1108, 958, 1054, 1136), (1109, 1137, 1056, 960), (977, 1112, 1137, 1109), (1112, 934, 1030, 1137), (1113, 1138, 1032, 936), (978, 1116, 1138, 1113), (1116, 961, 1017, 1138), (1117, 1139, 1059, 963), (979, 1120, 1139, 1117), (1120, 962, 1058, 1139), (1121, 1140, 1060, 964), (980, 1124, 1140, 1121), (1124, 931, 1027, 1140), (1005, 1141, 1026, 914), (949, 1063, 1141, 1005), (1063, 965, 1061, 1141), (1045, 1142, 1063, 949), (921, 1008, 1142, 1045), (1008, 952, 1062, 1142), (1062, 1143, 1064, 965), (952, 1048, 1143, 1062), (1048, 911, 1023, 1143), (1009, 1144, 1034, 910), (953, 1067, 1144, 1009), (1067, 966, 1065, 1144), (1049, 1145, 1067, 953), (922, 1012, 1145, 1049), (1012, 956, 1066, 1145), (1066, 1146, 1068, 966), (956, 1052, 1146, 1066), (1052, 917, 1029, 1146), (1013, 1147, 1043, 919), (957, 1071, 1147, 1013), (1071, 967, 1069, 1147), (1053, 1148, 1071, 957), (923, 1016, 1148, 1053), (1016, 960, 1070, 1148), (1070, 1149, 1072, 967), (960, 1056, 1149, 1070), (1056, 918, 1042, 1149), (1017, 1150, 1044, 920), (961, 1075, 1150, 1017), (1075, 968, 1073, 1150), (1057, 1151, 1075, 961), (924, 1020, 1151, 1057), (1020, 964, 1074, 1151), (1074, 1152, 1076, 968), (964, 1060, 1152, 1074), (1060, 915, 1039, 1152), (989, 1153, 998, 905), (933, 1079, 1153, 989), (1079, 969, 1077, 1153), (1029, 1154, 1079, 933), (917, 1007, 1154, 1029), (1007, 951, 1078, 1154), (1078, 1155, 1080, 969), (951, 1047, 1155, 1078), (1047, 921, 1045, 1155), (1041, 1156, 1007, 917), (945, 1083, 1156, 1041), (1083, 970, 1081, 1156), (1001, 1157, 1083, 945), (908, 992, 1157, 1001), (992, 936, 1082, 1157), (1082, 1158, 1084, 970), (936, 1032, 1158, 1082), (1032, 920, 1006, 1158), (1046, 1159, 1008, 921), (950, 1087, 1159, 1046), (1087, 971, 1085, 1159), (1006, 1160, 1087, 950), (920, 1044, 1160, 1006), (1044, 948, 1086, 1160), (1086, 1161, 1088, 971), (948, 1004, 1161, 1086), (1004, 906, 995, 1161), (988, 1162, 982, 903), (932, 1091, 1162, 988), (1091, 972, 1089, 1162), (1028, 1163, 1091, 932), (916, 1011, 1163, 1028), (1011, 955, 1090, 1163), (1090, 1164, 1092, 972), (955, 1051, 1164, 1090), (1051, 922, 1049, 1164), (1040, 1165, 1011, 916), (944, 1095, 1165, 1040), (1095, 973, 1093, 1165), (1000, 1166, 1095, 944), (907, 991, 1166, 1000), (991, 935, 1094, 1166), (1094, 1167, 1096, 973), (935, 1031, 1167, 1094), (1031, 919, 1010, 1167), (1050, 1168, 1012, 922), (954, 1099, 1168, 1050), (1099, 974, 1097, 1168), (1010, 1169, 1099, 954), (919, 1043, 1169, 1010), (1043, 947, 1098, 1169), (1098, 1170, 1100, 974), (947, 1003, 1170, 1098), (1003, 908, 1001, 1170), (996, 1171, 991, 907), (940, 1103, 1171, 996), (1103, 975, 1101, 1171), (1036, 1172, 1103, 940), (912, 1015, 1172, 1036), (1015, 959, 1102, 1172), (1102, 1173, 1104, 975), (959, 1055, 1173, 1102), (1055, 923, 1053, 1173), (1024, 1174, 1015, 912), (928, 1107, 1174, 1024), (1107, 976, 1105, 1174), (984, 1175, 1107, 928), (901, 981, 1175, 984), (981, 925, 1106, 1175), (1106, 1176, 1108, 976), (925, 1021, 1176, 1106), (1021, 909, 1014, 1176), (1054, 1177, 1016, 923), (958, 1111, 1177, 1054), (1111, 977, 1109, 1177), (1014, 1178, 1111, 958), (909, 1033, 1178, 1014), (1033, 937, 1110, 1178), (1110, 1179, 1112, 977), (937, 993, 1179, 1110), (993, 904, 990, 1179), (1002, 1180, 992, 908), (946, 1115, 1180, 1002), (1115, 978, 1113, 1180), (1042, 1181, 1115, 946), (918, 1019, 1181, 1042), (1019, 963, 1114, 1181), (1114, 1182, 1116, 978), (963, 1059, 1182, 1114), (1059, 924, 1057, 1182), (1030, 1183, 1019, 918), (934, 1119, 1183, 1030), (1119, 979, 1117, 1183), (990, 1184, 1119, 934), (904, 997, 1184, 990), (997, 941, 1118, 1184), (1118, 1185, 1120, 979), (941, 1037, 1185, 1118), (1037, 913, 1018, 1185), (1058, 1186, 1020, 924), (962, 1123, 1186, 1058), (1123, 980, 1121, 1186), (1018, 1187, 1123, 962), (913, 1025, 1187, 1018), (1025, 929, 1122, 1187), (1122, 1188, 1124, 980), (929, 985, 1188, 1122), (985, 900, 987, 1188)])
me_cube_002.polygons.foreach_set('use_smooth', [0, 0, 0, 0, 0, 0, 0, 0, 0, 0, 0, 0, 0, 0, 0, 0, 0, 0, 0, 0, 0, 0, 0, 0, 0, 0, 0, 0, 0, 0, 0, 0, 0, 0, 0, 0, 0, 0, 0, 0, 0, 0, 0, 0, 0, 0, 0, 0, 0, 0, 0, 0, 0, 0, 0, 0, 0, 0, 0, 0, 0, 0, 0, 0, 0, 0, 0, 0, 0, 0, 0, 0, 0, 0, 0, 0, 0, 0, 0, 0, 0, 0, 0, 0, 0, 0, 0, 0, 0, 0, 0, 0, 0, 0, 0, 0, 0, 0, 0, 0, 0, 0, 0, 0, 0, 0, 0, 0, 0, 0, 0, 0, 0, 0, 0, 0, 0, 0, 0, 0, 0, 0, 0, 0, 0, 0, 0, 0, 0, 0, 0, 0, 0, 0, 0, 0, 0, 0, 0, 0, 0, 0, 0, 0, 0, 0, 0, 0, 0, 0, 0, 0, 0, 0, 0, 0, 0, 0, 0, 0, 0, 0, 0, 0, 0, 0, 0, 0, 0, 0, 0, 0, 0, 0, 0, 0, 0, 0, 0, 0, 0, 0, 0, 0, 0, 0, 0, 0, 0, 0, 0, 0, 0, 0, 0, 0, 0, 0, 0, 0, 0, 0, 0, 0, 0, 0, 0, 0, 0, 0, 0, 0, 0, 0, 0, 0, 0, 0, 0, 0, 0, 0, 0, 0, 0, 0, 0, 0, 0, 0, 0, 0, 0, 0, 0, 0, 0, 0, 0, 0, 0, 0, 0, 0, 0, 0, 0, 0, 0, 0, 0, 0, 0, 0, 0, 0, 0, 0, 0, 0, 0, 0, 0, 0, 0, 0, 0, 0, 0, 0, 0, 0, 0, 0, 0, 0, 0, 0, 0, 0, 0, 0, 0, 0, 0, 0, 0, 0, 0, 0, 0, 0, 0, 0, 0, 0, 0, 0, 0, 0, 0, 0, 0, 0, 0, 0, 0, 0, 0, 0, 0, 0, 0, 0, 0, 0, 0, 0, 0, 0, 0, 0, 0, 0, 0, 0, 0, 0, 0, 0, 0, 0, 0, 0, 0, 0, 0, 0, 0, 0, 0, 0, 0, 0, 0, 0, 0, 0, 0, 0, 0, 0, 0, 0, 0, 0, 0, 0, 0, 0, 0, 0, 0, 0, 0, 0, 0, 0, 0, 0, 0, 0, 0, 0, 0, 0, 0, 0, 0, 0, 0, 0, 0, 0, 0, 0, 0, 0, 0, 0, 0, 0, 0, 0, 0, 0, 0, 0, 0, 0, 0, 0, 0, 0, 0, 0, 0, 0, 0, 0, 0, 0, 0, 0, 0, 0, 0, 0, 0, 0, 0, 0, 0, 0, 0, 0, 0, 0, 0, 0, 0, 0, 0, 0, 0, 0, 0, 0, 0, 0, 0, 0, 0, 0, 0, 0, 0, 0, 0, 0, 0, 0, 0, 0, 0, 0, 0, 0, 0, 0, 0, 0, 0, 0, 0, 0, 0, 0, 0, 0, 0, 0, 0, 0, 0, 0, 0, 0, 0, 0, 0, 0, 0, 0, 0, 0, 0, 0, 0, 0, 0, 0, 0, 0, 0, 0, 0, 0, 0, 0, 0, 0, 0, 0, 0, 0, 0, 0, 0, 0, 0, 0, 0, 0, 0, 0, 0, 0, 0, 0, 0, 0, 0, 0, 0, 0, 0, 0, 0, 0, 0, 0, 0, 0, 0, 0, 0, 0, 0, 0, 0, 0, 0, 0, 0, 0, 0, 0, 0, 0, 0, 0, 0, 0, 0, 0, 0, 0, 0, 0, 0, 0, 0, 0, 0, 0, 0, 0, 0, 0, 0, 0, 0, 0, 0, 0, 0, 0, 0, 0, 0, 0, 0, 0, 0, 0, 0, 0, 0, 0, 0, 0, 0, 0, 0, 0, 0, 0, 0, 0, 0, 0, 0, 0, 0, 0, 0, 0, 0, 0, 0, 0, 0, 0, 0, 0, 0, 0, 0, 0, 0, 0, 0, 0, 0, 0, 0, 0, 0, 0, 0, 0, 0, 0, 0, 0, 0, 0, 0, 0, 0, 0, 0, 0, 0, 0, 0, 0, 0, 0, 0, 0, 0, 0, 0, 0, 0, 0, 0, 0, 0, 0, 0, 0, 0, 0, 0, 0, 0, 0, 0, 0, 0, 0, 0, 0, 0, 0, 0, 0, 0, 0, 0, 0, 0, 0, 0, 0, 0, 0, 0, 0, 0, 0, 0, 0, 0, 0, 0, 0, 0, 0, 0, 0, 0, 0, 0, 0, 0, 0, 0, 0, 0, 0, 0, 0, 0, 0, 0, 0, 0, 0, 0, 0, 0, 0, 0, 0, 0, 0, 0, 0, 0, 0, 0, 0, 0, 0, 0, 0, 0, 0, 0, 0, 0, 0, 0, 0, 0, 0, 0, 0, 0, 0, 0, 0, 0, 0, 0, 0, 0, 0, 0, 0, 0, 0, 0, 0, 0, 0, 0, 0, 0, 0, 0, 0, 0, 0, 0, 0, 0, 0, 0, 0, 0, 0, 0, 0, 0, 0, 0, 0, 0, 0, 0, 0, 0, 0, 0, 0, 0, 0, 0, 0, 0, 0, 0, 0, 0, 0, 0, 0, 0, 0, 0, 0, 0, 0, 0, 0, 0, 0, 0, 0, 0, 0, 0, 0, 0, 0, 0, 0, 0, 0, 0, 0, 0, 0, 0, 0, 0, 0, 0, 0, 0, 0, 0, 0, 0, 0, 0, 0, 0, 0, 0, 0, 0, 0, 0, 0, 0, 0, 0, 0, 0, 0, 0, 0, 0, 0, 0, 0, 0, 0, 0, 0, 0, 0, 0, 0, 0, 0, 0, 0, 0, 0, 0, 0, 0, 0, 0, 0, 0, 0, 0, 0, 1, 1, 1, 1, 1, 1, 1, 1, 1, 1, 1, 1, 1, 1, 1, 1, 1, 1, 1, 1, 1, 1, 1, 1, 1, 1, 1, 1, 1, 1, 1, 1, 1, 1, 1, 1, 1, 1, 1, 1, 1, 1, 1, 1, 1, 1, 1, 1, 1, 1, 1, 1, 1, 1, 1, 1, 1, 1, 1, 1, 1, 1, 1, 1, 1, 1, 1, 1, 1, 1, 1, 1, 1, 1, 1, 1, 1, 1, 1, 1, 1, 1, 1, 1, 1, 1, 1, 1, 1, 1, 1, 1, 1, 1, 1, 1, 1, 1, 1, 1, 1, 1, 1, 1, 1, 1, 1, 1, 1, 1, 1, 1, 1, 1, 1, 1, 1, 1, 1, 1, 1, 1, 1, 1, 1, 1, 1, 1, 1, 1, 1, 1, 1, 1, 1, 1, 1, 1, 1, 1, 1, 1, 1, 1, 1, 1, 1, 1, 1, 1, 1, 1, 1, 1, 1, 1, 1, 1, 1, 1, 1, 1, 1, 1, 1, 1, 1, 1, 1, 1, 1, 1, 1, 1, 1, 1, 1, 1, 1, 1, 1, 1, 1, 1, 1, 1, 1, 1, 1, 1, 1, 1, 1, 1, 1, 1, 1, 1, 1, 1, 1, 1, 1, 1, 1, 1, 1, 1, 1, 1, 1, 1, 1, 1, 1, 1, 1, 1, 1, 1, 1, 1, 1, 1, 1, 1, 1, 1, 1, 1, 1, 1, 1, 1, 1, 1, 1, 1, 1, 1, 1, 1, 1, 1, 1, 1, 1, 1, 1, 1, 1, 1, 1, 1, 1, 1])
me_cube_002.polygons.foreach_set('material_index', [0, 0, 0, 0, 0, 0, 0, 0, 0, 0, 0, 0, 0, 0, 0, 0, 0, 0, 0, 0, 0, 0, 0, 0, 0, 0, 0, 0, 0, 0, 0, 0, 0, 0, 0, 0, 0, 0, 0, 0, 0, 0, 0, 0, 0, 0, 0, 0, 0, 0, 0, 0, 0, 0, 0, 0, 0, 0, 0, 0, 0, 0, 0, 0, 0, 0, 0, 0, 0, 0, 0, 0, 0, 0, 0, 0, 0, 0, 0, 0, 0, 0, 0, 0, 0, 0, 0, 0, 0, 0, 0, 0, 0, 0, 0, 0, 0, 0, 0, 0, 0, 0, 0, 0, 0, 0, 0, 0, 0, 0, 0, 0, 0, 0, 0, 0, 0, 0, 0, 0, 0, 0, 0, 0, 0, 0, 0, 0, 0, 0, 0, 0, 0, 0, 0, 0, 0, 0, 0, 0, 0, 0, 0, 0, 0, 0, 0, 0, 0, 0, 0, 0, 0, 0, 0, 0, 0, 0, 0, 0, 0, 0, 0, 0, 0, 0, 0, 0, 0, 0, 0, 0, 0, 0, 0, 0, 0, 0, 0, 0, 0, 0, 0, 0, 0, 0, 0, 0, 0, 0, 0, 0, 0, 0, 0, 0, 0, 0, 0, 0, 0, 0, 0, 0, 0, 0, 0, 0, 0, 0, 0, 0, 0, 0, 0, 0, 0, 0, 0, 0, 0, 0, 0, 0, 0, 0, 0, 0, 0, 0, 0, 0, 0, 0, 0, 0, 0, 0, 0, 0, 0, 0, 0, 0, 0, 0, 0, 0, 0, 0, 0, 0, 0, 0, 0, 0, 0, 0, 0, 0, 0, 0, 0, 0, 0, 0, 0, 0, 0, 0, 0, 0, 0, 0, 0, 0, 0, 0, 0, 0, 0, 0, 0, 0, 0, 0, 0, 0, 0, 0, 0, 0, 0, 0, 0, 0, 0, 0, 0, 0, 0, 0, 0, 0, 0, 0, 0, 0, 0, 0, 0, 0, 0, 0, 0, 0, 0, 0, 0, 0, 0, 0, 0, 0, 0, 0, 0, 0, 0, 0, 0, 0, 0, 0, 0, 0, 0, 0, 0, 0, 0, 0, 0, 0, 0, 0, 0, 0, 0, 0, 0, 0, 0, 0, 0, 0, 0, 0, 0, 0, 0, 0, 0, 0, 0, 0, 0, 0, 0, 0, 0, 0, 0, 0, 0, 0, 0, 0, 0, 0, 0, 0, 0, 0, 1, 1, 1, 1, 1, 1, 1, 1, 1, 1, 1, 1, 1, 1, 1, 1, 1, 1, 1, 1, 1, 1, 1, 1, 1, 1, 1, 1, 1, 1, 1, 1, 0, 0, 0, 0, 0, 0, 0, 0, 0, 0, 0, 0, 0, 0, 0, 0, 0, 0, 0, 0, 0, 0, 0, 0, 0, 0, 0, 0, 0, 0, 0, 0, 0, 0, 0, 0, 0, 0, 0, 0, 0, 0, 0, 0, 0, 0, 0, 0, 0, 0, 0, 0, 0, 0, 0, 0, 0, 0, 0, 0, 0, 0, 0, 0, 0, 0, 0, 0, 0, 0, 0, 0, 0, 0, 0, 0, 0, 0, 0, 0, 0, 0, 0, 0, 0, 0, 0, 0, 0, 0, 0, 0, 0, 0, 0, 0, 0, 0, 0, 0, 0, 0, 0, 0, 0, 0, 0, 0, 0, 0, 0, 0, 0, 0, 0, 0, 0, 0, 0, 0, 0, 0, 0, 0, 0, 0, 0, 0, 0, 0, 0, 0, 0, 0, 0, 0, 0, 0, 0, 0, 0, 0, 0, 0, 0, 0, 0, 0, 0, 0, 0, 0, 0, 0, 0, 0, 0, 0, 0, 0, 0, 0, 0, 0, 0, 0, 0, 0, 0, 0, 0, 0, 0, 0, 0, 0, 0, 0, 0, 0, 0, 0, 0, 0, 0, 0, 0, 0, 0, 0, 0, 0, 0, 0, 0, 0, 0, 0, 0, 0, 0, 0, 0, 0, 0, 0, 0, 0, 0, 0, 0, 0, 0, 0, 0, 0, 0, 0, 0, 0, 0, 0, 0, 0, 0, 0, 0, 0, 0, 0, 0, 0, 0, 0, 0, 0, 0, 0, 0, 0, 0, 0, 0, 0, 0, 0, 0, 0, 0, 0, 0, 0, 0, 0, 0, 0, 0, 0, 0, 0, 0, 0, 0, 0, 0, 0, 0, 0, 0, 0, 0, 0, 0, 0, 0, 0, 0, 0, 0, 0, 0, 0, 0, 0, 0, 0, 0, 0, 0, 0, 0, 0, 0, 0, 0, 0, 0, 0, 0, 0, 0, 0, 0, 0, 0, 0, 0, 0, 0, 0, 0, 0, 0, 0, 0, 0, 0, 0, 0, 0, 0, 0, 0, 0, 0, 0, 0, 0, 0, 0, 0, 0, 0, 0, 0, 0, 0, 0, 0, 0, 0, 0, 0, 0, 0, 0, 0, 0, 0, 0, 0, 0, 0, 0, 0, 0, 0, 0, 0, 0, 0, 0, 0, 0, 0, 0, 0, 0, 0, 0, 0, 0, 0, 0, 0, 0, 0, 0, 0, 0, 0, 0, 0, 0, 0, 0, 0, 0, 0, 0, 0, 0, 0, 0, 0, 0, 0, 0, 0, 0, 0, 0, 0, 0, 0, 0, 0, 0, 0, 0, 0, 0, 0, 0, 0, 0, 1, 1, 1, 1, 1, 1, 1, 1, 1, 1, 1, 1, 1, 1, 1, 1, 1, 1, 1, 1, 1, 1, 1, 1, 1, 1, 1, 1, 1, 1, 1, 1, 0, 0, 0, 0, 0, 0, 0, 0, 0, 0, 0, 0, 0, 0, 0, 0, 0, 0, 0, 0, 0, 0, 0, 0, 0, 0, 0, 0, 0, 0, 0, 0, 2, 2, 2, 2, 2, 2, 2, 2, 2, 2, 2, 2, 2, 2, 2, 2, 2, 2, 2, 2, 2, 2, 2, 2, 2, 2, 2, 2, 2, 2, 2, 2, 2, 2, 2, 2, 2, 2, 2, 2, 2, 2, 2, 2, 2, 2, 2, 2, 2, 2, 2, 2, 2, 2, 2, 2, 2, 2, 2, 2, 2, 2, 2, 2, 2, 2, 2, 2, 2, 2, 2, 2, 2, 2, 2, 2, 2, 2, 2, 2, 2, 2, 2, 2, 2, 2, 2, 2, 2, 2, 2, 2, 2, 2, 2, 2, 2, 2, 2, 2, 2, 2, 2, 2, 2, 2, 2, 2, 2, 2, 2, 2, 2, 2, 2, 2, 2, 2, 2, 2, 2, 2, 2, 2, 2, 2, 2, 2, 2, 2, 2, 2, 2, 2, 2, 2, 2, 2, 2, 2, 2, 2, 2, 2, 2, 2, 2, 2, 2, 2, 2, 2, 2, 2, 2, 2, 2, 2, 2, 2, 2, 2, 2, 2, 2, 2, 2, 2, 2, 2, 2, 2, 2, 2, 2, 2, 2, 2, 2, 2, 2, 2, 2, 2, 2, 2, 2, 2, 2, 2, 2, 2, 2, 2, 2, 2, 2, 2, 2, 2, 2, 2, 2, 2, 2, 2, 2, 2, 2, 2, 2, 2, 2, 2, 2, 2, 2, 2, 2, 2, 2, 2, 2, 2, 2, 2, 2, 2, 2, 2, 2, 2, 2, 2, 2, 2, 2, 2, 2, 2, 2, 2, 2, 2, 2, 2, 2, 2, 2, 2, 2, 2, 2, 2, 2, 2])
me_cube_002.materials.append(mat_base)
me_cube_002.materials.append(mat_border)
me_cube_002.materials.append(mat_lencol)
me_cube_002.use_remesh_preserve_volume = False
me_cube_002.use_remesh_preserve_attributes = False
me_cube_002.use_mirror_vertex_groups = False
me_cube_002.update()

# ---- objects
ob_bed = bpy.data.objects.new('Bed', me_cube_002)
ob_lamp = bpy.data.objects.new('Lamp', light_lamp)
ob_camera = bpy.data.objects.new('Camera', cam_camera)

# ---- transforms, parenting, visibility, modifiers, constraints
ob_bed.location = (-0.03912, 0.0, -1.29)
ob_bed.lineart.crease_threshold = 0.0
ob_lamp.location = (4.076, 1.005, 5.904)
ob_lamp.rotation_euler = (0.6503, 0.05522, 1.866)
ob_lamp.lock_rotations_4d = False
ob_lamp.empty_display_type = 'ARROWS'
ob_lamp.color = (0.0, 0.0, 0.0, 0.0)
ob_lamp.lineart.crease_threshold = 0.0
ob_camera.location = (7.481, -6.508, 5.344)
ob_camera.rotation_euler = (1.109, 0.01082, 0.8149)
ob_camera.lock_rotations_4d = False
ob_camera.empty_display_type = 'ARROWS'
ob_camera.color = (0.0, 0.0, 0.0, 0.0)
ob_camera.display_type = 'WIRE'
ob_camera.lineart.crease_threshold = 0.0

# ---- collection membership
col_collection_1.objects.link(ob_bed)
col_collection_1.objects.link(ob_lamp)
col_collection_1.objects.link(ob_camera)

# ---- scene / render settings (as saved in the file)
scene.camera = ob_camera
scene.frame_start = 1; scene.frame_end = 250; scene.frame_set(121)
scene.render.engine = 'CYCLES'
scene.render.image_settings.color_mode = 'RGB'
scene.render.image_settings.compression = 90
scene.render.resolution_percentage = 50
scene.render.dither_intensity = 0.0
scene.cycles.use_denoising = False
scene.cycles.samples = 10
scene.cycles.sampling_pattern = 'TABULATED_SOBOL'
scene.cycles.light_sampling_threshold = 0.0
scene.cycles.use_adaptive_sampling = False
scene.cycles.use_light_tree = False
scene.cycles.blur_glossy = 0.0
scene.cycles.volume_bounces = 1
scene.cycles.pixel_filter_type = 'GAUSSIAN'
scene.cycles.sample_clamp_indirect = 0.0
scene.view_settings.view_transform = 'Standard'
bpy.context.view_layer.update()
